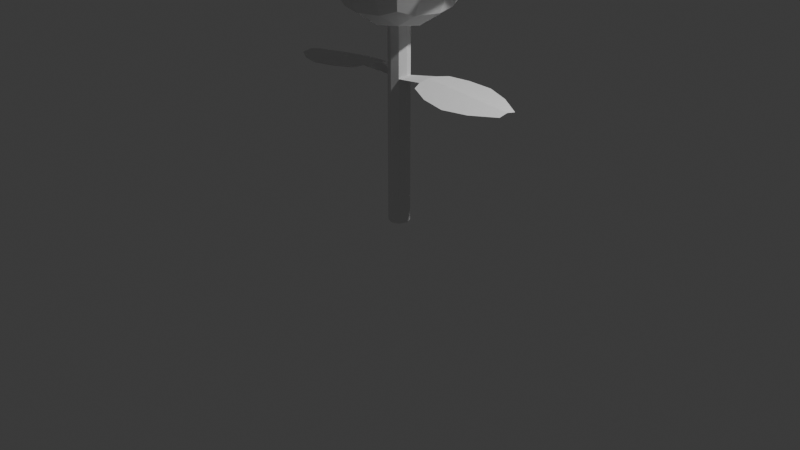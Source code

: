 # Source: 05_tulip.blend  (saved by Blender 4.4.32; exported with 4.5.12 LTS)
import bpy
from mathutils import Matrix  # noqa: F401  (used for matrix-valued properties, if any)

bpy.ops.wm.read_factory_settings(use_empty=True)
scene = bpy.context.scene
scene.name = 'Scene'

# ---- collections
col_collection = bpy.data.collections.new('Collection'); scene.collection.children.link(col_collection)

# ---- materials (node trees are filled in below, after node groups)
mat_material = bpy.data.materials.new('Material')
mat_material.alpha_threshold = 0.0
mat_material.roughness = 0.5
mat_material.line_color = (0.0, 0.0, 0.0, 1.0)

# ---- material node trees
mat_material.use_nodes = True; mat_material.node_tree.nodes.clear()
_N = mat_material.node_tree.nodes; _L = mat_material.node_tree.links
n0 = _N.new('ShaderNodeOutputMaterial'); n0.name = 'Material Output'; n0.location = (300, 300)
n1 = _N.new('ShaderNodeBsdfPrincipled'); n1.name = 'Principled BSDF'; n1.location = (10, 300)
n1.inputs[3].default_value = 1.45
_L.new(n1.outputs[0], n0.inputs[0])
n0.is_active_output = True

# ---- world
world_world = bpy.data.worlds.new('World'); scene.world = world_world
world_world.use_nodes = True; world_world.node_tree.nodes.clear()
_N = world_world.node_tree.nodes; _L = world_world.node_tree.links
n0 = _N.new('ShaderNodeOutputWorld'); n0.name = 'World Output'; n0.location = (300, 300)
n1 = _N.new('ShaderNodeBackground'); n1.name = 'Background'; n1.location = (10, 300)
n1.inputs[0].default_value = (0.05088, 0.05088, 0.05088, 1.0)
_L.new(n1.outputs[0], n0.inputs[0])
n0.is_active_output = True
world_world.color = (0.05088, 0.05088, 0.05088)
world_world.sun_shadow_jitter_overblur = 0.0

# ---- cameras
cam_camera = bpy.data.cameras.new('Camera')
cam_camera.clip_end = 100.0
cam_camera.ortho_scale = 7.314

# ---- lights
light_light = bpy.data.lights.new('Light', 'POINT')
light_light.energy = 1000.0
light_light.shadow_soft_size = 0.1

# ---- meshes
me_cube = bpy.data.meshes.new('Cube')
me_cube.from_pydata([(0.5246, 0.5246, 3.291), (0.4012, 0.4012, 2.296), (0.5246, -0.5246, 3.291), (0.4012, -0.4012, 2.296), (-0.5246, 0.5246, 3.291), (-0.4012, 0.4012, 2.296), (-0.5246, -0.5246, 3.291), (-0.4012, -0.4012, 2.296), (-0.5257, -5.68e-09, 2.23), (8.42e-11, 0.5257, 2.23), (0.5381, 0.5381, 2.814), (-0.5381, -0.5381, 2.814), (0.5381, -0.5381, 2.814), (-0.5381, 0.5381, 2.814), (6.898e-09, -0.7235, 3.513), (0.7235, -6.1e-09, 3.513), (-1.008e-08, -0.5257, 2.23), (-0.7235, 1.523e-08, 3.513), (-3.378e-09, 0.7235, 3.513), (0.5257, -2.215e-09, 2.23), (1.692e-08, 0.7473, 2.821), (0.7473, -3.309e-09, 2.821), (-9.38e-09, -6.633e-09, 2.018), (-0.7473, 8.074e-09, 2.821), (-5.856e-09, -0.7473, 2.821), (1.345e-10, -3.453e-09, 2.556), (-0.4639, -0.2379, 2.238), (-0.2379, 0.4639, 2.238), (0.4817, 0.4817, 2.526), (-0.5493, -0.5493, 3.078), (0.4817, -0.4817, 2.526), (-0.4817, 0.4817, 2.526), (-0.3289, -0.6298, 3.421), (0.6298, -0.3289, 3.421), (0.2379, -0.4639, 2.238), (-0.6298, 0.3289, 3.421), (0.3289, 0.6298, 3.421), (0.4639, 0.2379, 2.238), (-0.4639, 0.2379, 2.238), (0.2379, 0.4639, 2.238), (0.5493, 0.5493, 3.078), (-0.4817, -0.4817, 2.526), (0.5493, -0.5493, 3.078), (-0.5493, 0.5493, 3.078), (0.3289, -0.6298, 3.421), (0.6298, 0.3289, 3.421), (-0.2379, -0.4639, 2.238), (-0.6298, -0.3289, 3.421), (-0.3289, 0.6298, 3.421), (0.4639, -0.2379, 2.238), (0.3141, 0.6564, 2.817), (-0.3141, 0.6564, 2.817), (-5.152e-09, 0.6651, 2.499), (3.44e-08, 0.7584, 3.142), (0.6564, -0.3141, 2.817), (0.6564, 0.3141, 2.817), (0.6651, -2.497e-09, 2.499), (0.7584, -2.088e-08, 3.142), (-9.588e-09, -0.2746, 2.065), (-6.42e-09, 0.2746, 2.065), (-0.2746, -6.981e-09, 2.065), (0.2746, 2.893e-09, 2.065), (-0.6564, 0.3141, 2.817), (-0.6564, -0.3141, 2.817), (-0.6651, -2.608e-09, 2.499), (-0.7584, 2.51e-08, 3.142), (-0.3141, -0.6564, 2.817), (0.3141, -0.6564, 2.817), (-2.148e-11, -0.6651, 2.499), (-1.721e-08, -0.7584, 3.142), (-1.637e-09, -0.3581, 2.682), (1.101e-09, 0.3581, 2.682), (0.3581, 3.633e-09, 2.682), (-0.3581, 4.116e-09, 2.682), (-0.336, 0.336, 2.928), (0.336, 0.336, 2.928), (0.336, -0.336, 2.928), (0.3181, -0.6645, 3.109), (0.2805, -0.5866, 2.507), (-0.2805, -0.5866, 2.507), (-0.6645, -0.3181, 3.109), (-0.5866, -0.2805, 2.507), (-0.5866, 0.2805, 2.507), (0.2479, 0.2479, 2.102), (-0.2479, 0.2479, 2.102), (-0.2479, -0.2479, 2.102), (0.6645, 0.3181, 3.109), (0.5866, 0.2805, 2.507), (0.5866, -0.2805, 2.507), (-0.3181, 0.6645, 3.109), (-0.2805, 0.5866, 2.507), (0.2805, 0.5866, 2.507), (0.3181, 0.6645, 3.109), (0.6645, -0.3181, 3.109), (0.2479, -0.2479, 2.102), (-0.6645, 0.3181, 3.109), (-0.3181, -0.6645, 3.109), (-0.336, -0.336, 2.928)], [], [(97, 47, 6, 32), (96, 32, 6, 29), (95, 35, 4, 43), (94, 49, 3, 34), (93, 33, 2, 42), (92, 36, 0, 40), (91, 50, 10, 28), (90, 51, 20, 52), (89, 48, 18, 53), (88, 54, 12, 30), (87, 55, 21, 56), (86, 45, 15, 57), (85, 58, 16, 46), (84, 59, 22, 60), (83, 37, 19, 61), (82, 62, 13, 31), (81, 63, 23, 64), (80, 47, 17, 65), (79, 66, 11, 41), (78, 67, 24, 68), (77, 44, 14, 69), (76, 70, 14, 44), (75, 71, 25, 72), (74, 35, 17, 73), (71, 74, 73, 25), (18, 48, 74, 71), (48, 4, 35, 74), (45, 75, 72, 15), (0, 36, 75, 45), (36, 18, 71, 75), (33, 76, 44, 2), (15, 72, 76, 33), (72, 25, 70, 76), (67, 77, 69, 24), (12, 42, 77, 67), (42, 2, 44, 77), (34, 78, 68, 16), (3, 30, 78, 34), (30, 12, 67, 78), (46, 79, 41, 7), (16, 68, 79, 46), (68, 24, 66, 79), (63, 80, 65, 23), (11, 29, 80, 63), (29, 6, 47, 80), (26, 81, 64, 8), (7, 41, 81, 26), (41, 11, 63, 81), (38, 82, 31, 5), (8, 64, 82, 38), (64, 23, 62, 82), (59, 83, 61, 22), (9, 39, 83, 59), (39, 1, 37, 83), (38, 84, 60, 8), (5, 27, 84, 38), (27, 9, 59, 84), (26, 85, 46, 7), (8, 60, 85, 26), (60, 22, 58, 85), (55, 86, 57, 21), (10, 40, 86, 55), (40, 0, 45, 86), (37, 87, 56, 19), (1, 28, 87, 37), (28, 10, 55, 87), (49, 88, 30, 3), (19, 56, 88, 49), (56, 21, 54, 88), (51, 89, 53, 20), (13, 43, 89, 51), (43, 4, 48, 89), (27, 90, 52, 9), (5, 31, 90, 27), (31, 13, 51, 90), (39, 91, 28, 1), (9, 52, 91, 39), (52, 20, 50, 91), (50, 92, 40, 10), (20, 53, 92, 50), (53, 18, 36, 92), (54, 93, 42, 12), (21, 57, 93, 54), (57, 15, 33, 93), (58, 94, 34, 16), (22, 61, 94, 58), (61, 19, 49, 94), (62, 95, 43, 13), (23, 65, 95, 62), (65, 17, 35, 95), (66, 96, 29, 11), (24, 69, 96, 66), (69, 14, 32, 96), (70, 97, 32, 14), (25, 73, 97, 70), (73, 17, 47, 97)])
_uv = me_cube.uv_layers.new(name='UVMap')
_uv.uv.foreach_set('vector', [0.8125, 0.6875, 0.875, 0.6875, 0.875, 0.75, 0.8125, 0.75, 0.5625, 0.9375, 0.625, 0.9375, 0.625, 1.0, 0.5625, 1.0, 0.5625, 0.1875, 0.625, 0.1875, 0.625, 0.25, 0.5625, 0.25, 0.3125, 0.6875, 0.375, 0.6875, 0.375, 0.75, 0.3125, 0.75, 0.5625, 0.6875, 0.625, 0.6875, 0.625, 0.75, 0.5625, 0.75, 0.5625, 0.4375, 0.625, 0.4375, 0.625, 0.5, 0.5625, 0.5, 0.4375, 0.4375, 0.5, 0.4375, 0.5, 0.5, 0.4375, 0.5, 0.4375, 0.3125, 0.5, 0.3125, 0.5, 0.375, 0.4375, 0.375, 0.5625, 0.3125, 0.625, 0.3125, 0.625, 0.375, 0.5625, 0.375, 0.4375, 0.6875, 0.5, 0.6875, 0.5, 0.75, 0.4375, 0.75, 0.4375, 0.5625, 0.5, 0.5625, 0.5, 0.625, 0.4375, 0.625, 0.5625, 0.5625, 0.625, 0.5625, 0.625, 0.625, 0.5625, 0.625, 0.1875, 0.6875, 0.25, 0.6875, 0.25, 0.75, 0.1875, 0.75, 0.1875, 0.5625, 0.25, 0.5625, 0.25, 0.625, 0.1875, 0.625, 0.3125, 0.5625, 0.375, 0.5625, 0.375, 0.625, 0.3125, 0.625, 0.4375, 0.1875, 0.5, 0.1875, 0.5, 0.25, 0.4375, 0.25, 0.4375, 0.0625, 0.5, 0.0625, 0.5, 0.125, 0.4375, 0.125, 0.5625, 0.0625, 0.625, 0.0625, 0.625, 0.125, 0.5625, 0.125, 0.4375, 0.9375, 0.5, 0.9375, 0.5, 1.0, 0.4375, 1.0, 0.4375, 0.8125, 0.5, 0.8125, 0.5, 0.875, 0.4375, 0.875, 0.5625, 0.8125, 0.625, 0.8125, 0.625, 0.875, 0.5625, 0.875, 0.6875, 0.6875, 0.75, 0.6875, 0.75, 0.75, 0.6875, 0.75, 0.6875, 0.5625, 0.75, 0.5625, 0.75, 0.625, 0.6875, 0.625, 0.8125, 0.5625, 0.875, 0.5625, 0.875, 0.625, 0.8125, 0.625, 0.75, 0.5625, 0.8125, 0.5625, 0.8125, 0.625, 0.75, 0.625, 0.75, 0.5, 0.8125, 0.5, 0.8125, 0.5625, 0.75, 0.5625, 0.8125, 0.5, 0.875, 0.5, 0.875, 0.5625, 0.8125, 0.5625, 0.625, 0.5625, 0.6875, 0.5625, 0.6875, 0.625, 0.625, 0.625, 0.625, 0.5, 0.6875, 0.5, 0.6875, 0.5625, 0.625, 0.5625, 0.6875, 0.5, 0.75, 0.5, 0.75, 0.5625, 0.6875, 0.5625, 0.625, 0.6875, 0.6875, 0.6875, 0.6875, 0.75, 0.625, 0.75, 0.625, 0.625, 0.6875, 0.625, 0.6875, 0.6875, 0.625, 0.6875, 0.6875, 0.625, 0.75, 0.625, 0.75, 0.6875, 0.6875, 0.6875, 0.5, 0.8125, 0.5625, 0.8125, 0.5625, 0.875, 0.5, 0.875, 0.5, 0.75, 0.5625, 0.75, 0.5625, 0.8125, 0.5, 0.8125, 0.5625, 0.75, 0.625, 0.75, 0.625, 0.8125, 0.5625, 0.8125, 0.375, 0.8125, 0.4375, 0.8125, 0.4375, 0.875, 0.375, 0.875, 0.375, 0.75, 0.4375, 0.75, 0.4375, 0.8125, 0.375, 0.8125, 0.4375, 0.75, 0.5, 0.75, 0.5, 0.8125, 0.4375, 0.8125, 0.375, 0.9375, 0.4375, 0.9375, 0.4375, 1.0, 0.375, 1.0, 0.375, 0.875, 0.4375, 0.875, 0.4375, 0.9375, 0.375, 0.9375, 0.4375, 0.875, 0.5, 0.875, 0.5, 0.9375, 0.4375, 0.9375, 0.5, 0.0625, 0.5625, 0.0625, 0.5625, 0.125, 0.5, 0.125, 0.5, 0.0, 0.5625, 0.0, 0.5625, 0.0625, 0.5, 0.0625, 0.5625, 0.0, 0.625, 0.0, 0.625, 0.0625, 0.5625, 0.0625, 0.375, 0.0625, 0.4375, 0.0625, 0.4375, 0.125, 0.375, 0.125, 0.375, 0.0, 0.4375, 0.0, 0.4375, 0.0625, 0.375, 0.0625, 0.4375, 0.0, 0.5, 0.0, 0.5, 0.0625, 0.4375, 0.0625, 0.375, 0.1875, 0.4375, 0.1875, 0.4375, 0.25, 0.375, 0.25, 0.375, 0.125, 0.4375, 0.125, 0.4375, 0.1875, 0.375, 0.1875, 0.4375, 0.125, 0.5, 0.125, 0.5, 0.1875, 0.4375, 0.1875, 0.25, 0.5625, 0.3125, 0.5625, 0.3125, 0.625, 0.25, 0.625, 0.25, 0.5, 0.3125, 0.5, 0.3125, 0.5625, 0.25, 0.5625, 0.3125, 0.5, 0.375, 0.5, 0.375, 0.5625, 0.3125, 0.5625, 0.125, 0.5625, 0.1875, 0.5625, 0.1875, 0.625, 0.125, 0.625, 0.125, 0.5, 0.1875, 0.5, 0.1875, 0.5625, 0.125, 0.5625, 0.1875, 0.5, 0.25, 0.5, 0.25, 0.5625, 0.1875, 0.5625, 0.125, 0.6875, 0.1875, 0.6875, 0.1875, 0.75, 0.125, 0.75, 0.125, 0.625, 0.1875, 0.625, 0.1875, 0.6875, 0.125, 0.6875, 0.1875, 0.625, 0.25, 0.625, 0.25, 0.6875, 0.1875, 0.6875, 0.5, 0.5625, 0.5625, 0.5625, 0.5625, 0.625, 0.5, 0.625, 0.5, 0.5, 0.5625, 0.5, 0.5625, 0.5625, 0.5, 0.5625, 0.5625, 0.5, 0.625, 0.5, 0.625, 0.5625, 0.5625, 0.5625, 0.375, 0.5625, 0.4375, 0.5625, 0.4375, 0.625, 0.375, 0.625, 0.375, 0.5, 0.4375, 0.5, 0.4375, 0.5625, 0.375, 0.5625, 0.4375, 0.5, 0.5, 0.5, 0.5, 0.5625, 0.4375, 0.5625, 0.375, 0.6875, 0.4375, 0.6875, 0.4375, 0.75, 0.375, 0.75, 0.375, 0.625, 0.4375, 0.625, 0.4375, 0.6875, 0.375, 0.6875, 0.4375, 0.625, 0.5, 0.625, 0.5, 0.6875, 0.4375, 0.6875, 0.5, 0.3125, 0.5625, 0.3125, 0.5625, 0.375, 0.5, 0.375, 0.5, 0.25, 0.5625, 0.25, 0.5625, 0.3125, 0.5, 0.3125, 0.5625, 0.25, 0.625, 0.25, 0.625, 0.3125, 0.5625, 0.3125, 0.375, 0.3125, 0.4375, 0.3125, 0.4375, 0.375, 0.375, 0.375, 0.375, 0.25, 0.4375, 0.25, 0.4375, 0.3125, 0.375, 0.3125, 0.4375, 0.25, 0.5, 0.25, 0.5, 0.3125, 0.4375, 0.3125, 0.375, 0.4375, 0.4375, 0.4375, 0.4375, 0.5, 0.375, 0.5, 0.375, 0.375, 0.4375, 0.375, 0.4375, 0.4375, 0.375, 0.4375, 0.4375, 0.375, 0.5, 0.375, 0.5, 0.4375, 0.4375, 0.4375, 0.5, 0.4375, 0.5625, 0.4375, 0.5625, 0.5, 0.5, 0.5, 0.5, 0.375, 0.5625, 0.375, 0.5625, 0.4375, 0.5, 0.4375, 0.5625, 0.375, 0.625, 0.375, 0.625, 0.4375, 0.5625, 0.4375, 0.5, 0.6875, 0.5625, 0.6875, 0.5625, 0.75, 0.5, 0.75, 0.5, 0.625, 0.5625, 0.625, 0.5625, 0.6875, 0.5, 0.6875, 0.5625, 0.625, 0.625, 0.625, 0.625, 0.6875, 0.5625, 0.6875, 0.25, 0.6875, 0.3125, 0.6875, 0.3125, 0.75, 0.25, 0.75, 0.25, 0.625, 0.3125, 0.625, 0.3125, 0.6875, 0.25, 0.6875, 0.3125, 0.625, 0.375, 0.625, 0.375, 0.6875, 0.3125, 0.6875, 0.5, 0.1875, 0.5625, 0.1875, 0.5625, 0.25, 0.5, 0.25, 0.5, 0.125, 0.5625, 0.125, 0.5625, 0.1875, 0.5, 0.1875, 0.5625, 0.125, 0.625, 0.125, 0.625, 0.1875, 0.5625, 0.1875, 0.5, 0.9375, 0.5625, 0.9375, 0.5625, 1.0, 0.5, 1.0, 0.5, 0.875, 0.5625, 0.875, 0.5625, 0.9375, 0.5, 0.9375, 0.5625, 0.875, 0.625, 0.875, 0.625, 0.9375, 0.5625, 0.9375, 0.75, 0.6875, 0.8125, 0.6875, 0.8125, 0.75, 0.75, 0.75, 0.75, 0.625, 0.8125, 0.625, 0.8125, 0.6875, 0.75, 0.6875, 0.8125, 0.625, 0.875, 0.625, 0.875, 0.6875, 0.8125, 0.6875])
_ca = me_cube.color_attributes.new('Attribute', 'BYTE_COLOR', 'CORNER')
_ca.data.foreach_set('color', [0.7454, 0.314, 0.01681, 1.0, 0.8632, 0.3968, 0.03071, 1.0, 0.8469, 0.3968, 0.02956, 1.0, 0.8714, 0.3968, 0.0319, 1.0, 0.8632, 0.3968, 0.03071, 1.0, 0.8714, 0.3968, 0.0319, 1.0, 0.8469, 0.3968, 0.02956, 1.0, 0.8308, 0.3813, 0.02315, 1.0, 0.8469, 0.3968, 0.02843, 1.0, 0.8632, 0.3968, 0.03071, 1.0, 0.8714, 0.3968, 0.0319, 1.0, 0.8714, 0.3968, 0.0319, 1.0, 0.7529, 0.09084, 0.009134, 1.0, 0.7991, 0.1248, 0.016, 1.0, 0.8228, 0.1413, 0.01938, 1.0, 0.7991, 0.1301, 0.01681, 1.0, 0.8469, 0.3916, 0.02956, 1.0, 0.8308, 0.3916, 0.02732, 1.0, 0.8308, 0.3916, 0.02732, 1.0, 0.8632, 0.3968, 0.03071, 1.0, 0.8308, 0.3916, 0.02732, 1.0, 0.8632, 0.3968, 0.03071, 1.0, 0.8308, 0.3916, 0.02732, 1.0, 0.8308, 0.3916, 0.02732, 1.0, 0.6308, 0.1529, 0.009721, 1.0, 0.7011, 0.2664, 0.01161, 1.0, 0.7305, 0.2542, 0.01298, 1.0, 0.7835, 0.15, 0.01764, 1.0, 0.7913, 0.15, 0.0185, 1.0, 0.7379, 0.2502, 0.0137, 1.0, 0.7084, 0.2623, 0.01229, 1.0, 0.7011, 0.1529, 0.0137, 1.0, 0.8714, 0.3968, 0.0319, 1.0, 0.8714, 0.3968, 0.0319, 1.0, 0.855, 0.3968, 0.02956, 1.0, 0.8714, 0.3968, 0.0319, 1.0, 0.807, 0.1413, 0.0185, 1.0, 0.7157, 0.2747, 0.01161, 1.0, 0.7084, 0.2747, 0.01161, 1.0, 0.807, 0.15, 0.0185, 1.0, 0.8148, 0.15, 0.01938, 1.0, 0.7084, 0.2086, 0.01298, 1.0, 0.7157, 0.2542, 0.01298, 1.0, 0.8148, 0.15, 0.01938, 1.0, 0.7913, 0.3372, 0.02122, 1.0, 0.8308, 0.3916, 0.02732, 1.0, 0.8308, 0.3916, 0.02732, 1.0, 0.8469, 0.3763, 0.02956, 1.0, 0.7454, 0.0865, 0.008568, 1.0, 0.7454, 0.0865, 0.008568, 1.0, 0.7605, 0.09759, 0.01096, 1.0, 0.7454, 0.0865, 0.008568, 1.0, 0.7454, 0.0865, 0.008568, 1.0, 0.7454, 0.0865, 0.008568, 1.0, 0.7454, 0.0865, 0.008568, 1.0, 0.7454, 0.0865, 0.008568, 1.0, 0.7454, 0.0865, 0.008568, 1.0, 0.7758, 0.1046, 0.01229, 1.0, 0.7835, 0.1144, 0.0137, 1.0, 0.7454, 0.0865, 0.008568, 1.0, 0.7991, 0.1529, 0.0185, 1.0, 0.7991, 0.2747, 0.02122, 1.0, 0.7157, 0.2874, 0.01229, 1.0, 0.6654, 0.1529, 0.01161, 1.0, 0.8228, 0.1529, 0.01938, 1.0, 0.7991, 0.3564, 0.02217, 1.0, 0.8228, 0.314, 0.02416, 1.0, 0.8148, 0.1559, 0.01938, 1.0, 0.8388, 0.3916, 0.02843, 1.0, 0.8632, 0.3968, 0.03071, 1.0, 0.855, 0.3968, 0.03071, 1.0, 0.8308, 0.3916, 0.02732, 1.0, 0.8308, 0.15, 0.02029, 1.0, 0.7231, 0.2874, 0.01229, 1.0, 0.8228, 0.3467, 0.01938, 1.0, 0.8308, 0.15, 0.02029, 1.0, 0.8228, 0.15, 0.02029, 1.0, 0.7157, 0.2705, 0.01229, 1.0, 0.7084, 0.2789, 0.01161, 1.0, 0.807, 0.1329, 0.01681, 1.0, 0.8388, 0.3916, 0.02843, 1.0, 0.8308, 0.3916, 0.02732, 1.0, 0.8714, 0.3968, 0.0319, 1.0, 0.8308, 0.3916, 0.02732, 1.0, 0.7084, 0.2789, 0.01161, 1.0, 0.6376, 0.147, 0.01033, 1.0, 0.8714, 0.3968, 0.0319, 1.0, 0.8308, 0.3916, 0.02732, 1.0, 0.7084, 0.2789, 0.01161, 1.0, 0.6038, 0.1529, 0.008568, 1.0, 0.7305, 0.08228, 0.009721, 1.0, 0.6376, 0.1529, 0.01033, 1.0, 0.7305, 0.3005, 0.01444, 1.0, 0.8632, 0.3968, 0.03071, 1.0, 0.855, 0.3968, 0.03071, 1.0, 0.6654, 0.2051, 0.01521, 1.0, 0.6038, 0.1529, 0.008568, 1.0, 0.7305, 0.3005, 0.01444, 1.0, 0.6654, 0.2051, 0.01521, 1.0, 0.7305, 0.08228, 0.009721, 1.0, 0.855, 0.3968, 0.02956, 1.0, 0.8714, 0.3968, 0.0319, 1.0, 0.7305, 0.3005, 0.01444, 1.0, 0.6038, 0.1529, 0.008568, 1.0, 0.8714, 0.3968, 0.0319, 1.0, 0.8714, 0.3968, 0.0319, 1.0, 0.8632, 0.3968, 0.03071, 1.0, 0.7305, 0.3005, 0.01444, 1.0, 0.8308, 0.3916, 0.02732, 1.0, 0.7084, 0.2789, 0.01161, 1.0, 0.6376, 0.1529, 0.01033, 1.0, 0.8308, 0.3916, 0.02732, 1.0, 0.8308, 0.3916, 0.02732, 1.0, 0.8632, 0.3968, 0.03071, 1.0, 0.7084, 0.2789, 0.01161, 1.0, 0.8308, 0.3916, 0.02732, 1.0, 0.8632, 0.3968, 0.03071, 1.0, 0.855, 0.3968, 0.02956, 1.0, 0.6038, 0.1529, 0.008568, 1.0, 0.7084, 0.2789, 0.01161, 1.0, 0.8308, 0.3916, 0.02732, 1.0, 0.7084, 0.2789, 0.01161, 1.0, 0.8308, 0.3916, 0.02732, 1.0, 0.8308, 0.3916, 0.02732, 1.0, 0.8308, 0.3916, 0.02732, 1.0, 0.6376, 0.1529, 0.01033, 1.0, 0.7084, 0.2789, 0.01161, 1.0, 0.8308, 0.3916, 0.02732, 1.0, 0.6376, 0.1529, 0.01033, 1.0, 0.7305, 0.08228, 0.009721, 1.0, 0.6376, 0.147, 0.01033, 1.0, 0.7084, 0.2789, 0.01161, 1.0, 0.7157, 0.2705, 0.01229, 1.0, 0.8388, 0.3916, 0.02843, 1.0, 0.8308, 0.3916, 0.02732, 1.0, 0.7084, 0.2789, 0.01161, 1.0, 0.7084, 0.2747, 0.01161, 1.0, 0.8632, 0.3968, 0.03071, 1.0, 0.8388, 0.3916, 0.02843, 1.0, 0.7157, 0.2705, 0.01229, 1.0, 0.8632, 0.3968, 0.03071, 1.0, 0.8308, 0.3916, 0.02732, 1.0, 0.8308, 0.3916, 0.02732, 1.0, 0.8388, 0.3916, 0.02843, 1.0, 0.7991, 0.1301, 0.01681, 1.0, 0.8228, 0.15, 0.02029, 1.0, 0.807, 0.1329, 0.01681, 1.0, 0.7605, 0.09759, 0.01096, 1.0, 0.8228, 0.1413, 0.01938, 1.0, 0.807, 0.15, 0.0185, 1.0, 0.8228, 0.15, 0.02029, 1.0, 0.7991, 0.1301, 0.01681, 1.0, 0.807, 0.15, 0.0185, 1.0, 0.7084, 0.2747, 0.01161, 1.0, 0.7157, 0.2705, 0.01229, 1.0, 0.8228, 0.15, 0.02029, 1.0, 0.7454, 0.0865, 0.008568, 1.0, 0.8308, 0.15, 0.02029, 1.0, 0.8308, 0.15, 0.02029, 1.0, 0.7454, 0.0865, 0.008568, 1.0, 0.7605, 0.09759, 0.01096, 1.0, 0.807, 0.1329, 0.01681, 1.0, 0.8308, 0.15, 0.02029, 1.0, 0.7454, 0.0865, 0.008568, 1.0, 0.807, 0.1329, 0.01681, 1.0, 0.7084, 0.2789, 0.01161, 1.0, 0.7231, 0.2874, 0.01229, 1.0, 0.8308, 0.15, 0.02029, 1.0, 0.7991, 0.3564, 0.02217, 1.0, 0.8388, 0.3916, 0.02843, 1.0, 0.8308, 0.3916, 0.02732, 1.0, 0.8228, 0.314, 0.02416, 1.0, 0.8228, 0.3467, 0.01938, 1.0, 0.8308, 0.3813, 0.02315, 1.0, 0.8388, 0.3916, 0.02843, 1.0, 0.7991, 0.3564, 0.02217, 1.0, 0.8308, 0.3813, 0.02315, 1.0, 0.8469, 0.3968, 0.02956, 1.0, 0.8632, 0.3968, 0.03071, 1.0, 0.8388, 0.3916, 0.02843, 1.0, 0.7454, 0.0865, 0.008568, 1.0, 0.8228, 0.1529, 0.01938, 1.0, 0.8148, 0.1559, 0.01938, 1.0, 0.7454, 0.0865, 0.008568, 1.0, 0.7454, 0.0865, 0.008568, 1.0, 0.8308, 0.15, 0.02029, 1.0, 0.8228, 0.1529, 0.01938, 1.0, 0.7454, 0.0865, 0.008568, 1.0, 0.8308, 0.15, 0.02029, 1.0, 0.8228, 0.3467, 0.01938, 1.0, 0.7991, 0.3564, 0.02217, 1.0, 0.8228, 0.1529, 0.01938, 1.0, 0.7454, 0.0865, 0.008568, 1.0, 0.7991, 0.1529, 0.0185, 1.0, 0.6654, 0.1529, 0.01161, 1.0, 0.7454, 0.0865, 0.008568, 1.0, 0.7454, 0.0865, 0.008568, 1.0, 0.8148, 0.1559, 0.01938, 1.0, 0.7991, 0.1529, 0.0185, 1.0, 0.7454, 0.0865, 0.008568, 1.0, 0.8148, 0.1559, 0.01938, 1.0, 0.8228, 0.314, 0.02416, 1.0, 0.7991, 0.2747, 0.02122, 1.0, 0.7991, 0.1529, 0.0185, 1.0, 0.7454, 0.0865, 0.008568, 1.0, 0.7454, 0.0865, 0.008568, 1.0, 0.7454, 0.0865, 0.008568, 1.0, 0.7454, 0.0865, 0.008568, 1.0, 0.7454, 0.0865, 0.008568, 1.0, 0.7454, 0.0865, 0.008568, 1.0, 0.7454, 0.0865, 0.008568, 1.0, 0.7454, 0.0865, 0.008568, 1.0, 0.7454, 0.0865, 0.008568, 1.0, 0.7758, 0.1095, 0.01298, 1.0, 0.7758, 0.1046, 0.01229, 1.0, 0.7454, 0.0865, 0.008568, 1.0, 0.7454, 0.0865, 0.008568, 1.0, 0.7454, 0.0865, 0.008568, 1.0, 0.7454, 0.0865, 0.008568, 1.0, 0.7454, 0.0865, 0.008568, 1.0, 0.7454, 0.0865, 0.008568, 1.0, 0.7454, 0.08866, 0.008568, 1.0, 0.7454, 0.0865, 0.008568, 1.0, 0.7454, 0.0865, 0.008568, 1.0, 0.7454, 0.08866, 0.008568, 1.0, 0.7454, 0.0865, 0.008568, 1.0, 0.7454, 0.0865, 0.008568, 1.0, 0.7454, 0.0865, 0.008568, 1.0, 0.7454, 0.0865, 0.008568, 1.0, 0.7454, 0.0865, 0.008568, 1.0, 0.7454, 0.0865, 0.008568, 1.0, 0.7454, 0.0865, 0.008568, 1.0, 0.7454, 0.0865, 0.008568, 1.0, 0.7454, 0.0865, 0.008568, 1.0, 0.7454, 0.0865, 0.008568, 1.0, 0.7454, 0.0865, 0.008568, 1.0, 0.7454, 0.0865, 0.008568, 1.0, 0.7454, 0.0865, 0.008568, 1.0, 0.7454, 0.0865, 0.008568, 1.0, 0.7454, 0.0865, 0.008568, 1.0, 0.7084, 0.2086, 0.01298, 1.0, 0.7913, 0.3372, 0.02122, 1.0, 0.8469, 0.3763, 0.02956, 1.0, 0.7157, 0.2542, 0.01298, 1.0, 0.7305, 0.2542, 0.01298, 1.0, 0.8308, 0.3916, 0.02732, 1.0, 0.7913, 0.3372, 0.02122, 1.0, 0.7084, 0.2086, 0.01298, 1.0, 0.8308, 0.3916, 0.02732, 1.0, 0.8308, 0.3916, 0.02732, 1.0, 0.8308, 0.3916, 0.02732, 1.0, 0.7913, 0.3372, 0.02122, 1.0, 0.7758, 0.1046, 0.01229, 1.0, 0.8148, 0.15, 0.01938, 1.0, 0.8148, 0.15, 0.01938, 1.0, 0.7835, 0.1144, 0.0137, 1.0, 0.7758, 0.1095, 0.01298, 1.0, 0.7835, 0.15, 0.01764, 1.0, 0.8148, 0.15, 0.01938, 1.0, 0.7758, 0.1046, 0.01229, 1.0, 0.7835, 0.15, 0.01764, 1.0, 0.7305, 0.2542, 0.01298, 1.0, 0.7084, 0.2086, 0.01298, 1.0, 0.8148, 0.15, 0.01938, 1.0, 0.7991, 0.1248, 0.016, 1.0, 0.807, 0.1413, 0.0185, 1.0, 0.807, 0.15, 0.0185, 1.0, 0.8228, 0.1413, 0.01938, 1.0, 0.7835, 0.1144, 0.0137, 1.0, 0.8148, 0.15, 0.01938, 1.0, 0.807, 0.1413, 0.0185, 1.0, 0.7991, 0.1248, 0.016, 1.0, 0.8148, 0.15, 0.01938, 1.0, 0.7157, 0.2542, 0.01298, 1.0, 0.7157, 0.2747, 0.01161, 1.0, 0.807, 0.1413, 0.0185, 1.0, 0.7379, 0.2502, 0.0137, 1.0, 0.8714, 0.3968, 0.0319, 1.0, 0.8714, 0.3968, 0.0319, 1.0, 0.7084, 0.2623, 0.01229, 1.0, 0.7157, 0.2874, 0.01229, 1.0, 0.8714, 0.3968, 0.0319, 1.0, 0.8714, 0.3968, 0.0319, 1.0, 0.7379, 0.2502, 0.0137, 1.0, 0.8714, 0.3968, 0.0319, 1.0, 0.8714, 0.3968, 0.0319, 1.0, 0.8714, 0.3968, 0.0319, 1.0, 0.8714, 0.3968, 0.0319, 1.0, 0.7454, 0.08866, 0.008568, 1.0, 0.7913, 0.15, 0.0185, 1.0, 0.7011, 0.1529, 0.0137, 1.0, 0.7454, 0.0865, 0.008568, 1.0, 0.7454, 0.0865, 0.008568, 1.0, 0.6654, 0.1529, 0.01161, 1.0, 0.7913, 0.15, 0.0185, 1.0, 0.7454, 0.08866, 0.008568, 1.0, 0.6654, 0.1529, 0.01161, 1.0, 0.7157, 0.2874, 0.01229, 1.0, 0.7379, 0.2502, 0.0137, 1.0, 0.7913, 0.15, 0.0185, 1.0, 0.7454, 0.0865, 0.008568, 1.0, 0.6308, 0.1529, 0.009721, 1.0, 0.7835, 0.15, 0.01764, 1.0, 0.7758, 0.1095, 0.01298, 1.0, 0.7454, 0.0865, 0.008568, 1.0, 0.7011, 0.1529, 0.0137, 1.0, 0.6308, 0.1529, 0.009721, 1.0, 0.7454, 0.0865, 0.008568, 1.0, 0.7011, 0.1529, 0.0137, 1.0, 0.7084, 0.2623, 0.01229, 1.0, 0.7011, 0.2664, 0.01161, 1.0, 0.6308, 0.1529, 0.009721, 1.0, 0.7011, 0.2664, 0.01161, 1.0, 0.8308, 0.3916, 0.02732, 1.0, 0.8308, 0.3916, 0.02732, 1.0, 0.7305, 0.2542, 0.01298, 1.0, 0.7084, 0.2623, 0.01229, 1.0, 0.8714, 0.3968, 0.0319, 1.0, 0.8308, 0.3916, 0.02732, 1.0, 0.7011, 0.2664, 0.01161, 1.0, 0.8714, 0.3968, 0.0319, 1.0, 0.855, 0.3968, 0.02956, 1.0, 0.8632, 0.3968, 0.03071, 1.0, 0.8308, 0.3916, 0.02732, 1.0, 0.7157, 0.2747, 0.01161, 1.0, 0.8469, 0.3916, 0.02956, 1.0, 0.8632, 0.3968, 0.03071, 1.0, 0.7084, 0.2747, 0.01161, 1.0, 0.7157, 0.2542, 0.01298, 1.0, 0.8469, 0.3763, 0.02956, 1.0, 0.8469, 0.3916, 0.02956, 1.0, 0.7157, 0.2747, 0.01161, 1.0, 0.8469, 0.3763, 0.02956, 1.0, 0.8308, 0.3916, 0.02732, 1.0, 0.8308, 0.3916, 0.02732, 1.0, 0.8469, 0.3916, 0.02956, 1.0, 0.7454, 0.0865, 0.008568, 1.0, 0.7529, 0.09084, 0.009134, 1.0, 0.7991, 0.1301, 0.01681, 1.0, 0.7605, 0.09759, 0.01096, 1.0, 0.7454, 0.0865, 0.008568, 1.0, 0.7454, 0.0865, 0.008568, 1.0, 0.7529, 0.09084, 0.009134, 1.0, 0.7454, 0.0865, 0.008568, 1.0, 0.7454, 0.0865, 0.008568, 1.0, 0.7835, 0.1144, 0.0137, 1.0, 0.7991, 0.1248, 0.016, 1.0, 0.7529, 0.09084, 0.009134, 1.0, 0.7991, 0.2747, 0.02122, 1.0, 0.8469, 0.3968, 0.02843, 1.0, 0.8714, 0.3968, 0.0319, 1.0, 0.7157, 0.2874, 0.01229, 1.0, 0.8228, 0.314, 0.02416, 1.0, 0.8308, 0.3916, 0.02732, 1.0, 0.8469, 0.3968, 0.02843, 1.0, 0.7991, 0.2747, 0.02122, 1.0, 0.8308, 0.3916, 0.02732, 1.0, 0.855, 0.3968, 0.03071, 1.0, 0.8632, 0.3968, 0.03071, 1.0, 0.8469, 0.3968, 0.02843, 1.0, 0.7231, 0.2874, 0.01229, 1.0, 0.8632, 0.3968, 0.03071, 1.0, 0.8308, 0.3813, 0.02315, 1.0, 0.8228, 0.3467, 0.01938, 1.0, 0.7084, 0.2789, 0.01161, 1.0, 0.8308, 0.3916, 0.02732, 1.0, 0.8632, 0.3968, 0.03071, 1.0, 0.7231, 0.2874, 0.01229, 1.0, 0.8308, 0.3916, 0.02732, 1.0, 0.8714, 0.3968, 0.0319, 1.0, 0.8714, 0.3968, 0.0319, 1.0, 0.8632, 0.3968, 0.03071, 1.0, 0.6376, 0.147, 0.01033, 1.0, 0.7454, 0.314, 0.01681, 1.0, 0.8714, 0.3968, 0.0319, 1.0, 0.8714, 0.3968, 0.0319, 1.0, 0.7305, 0.08228, 0.009721, 1.0, 0.6654, 0.2051, 0.01521, 1.0, 0.7454, 0.314, 0.01681, 1.0, 0.6376, 0.147, 0.01033, 1.0, 0.6654, 0.2051, 0.01521, 1.0, 0.855, 0.3968, 0.03071, 1.0, 0.8632, 0.3968, 0.03071, 1.0, 0.7454, 0.314, 0.01681, 1.0])
me_cube.materials.append(mat_material)
me_cube.use_mirror_vertex_groups = False
me_cube.update()
me_cube_001 = bpy.data.meshes.new('Cube.001')
me_cube_001.from_pydata([(-0.07737, -0.07737, 2.077), (-0.07737, -0.07737, -0.003371), (-0.07737, 0.07737, 2.077), (-0.07737, 0.07737, -0.003371), (0.07737, -0.07737, 2.077), (0.07737, -0.07737, -0.003371), (0.07737, 0.07737, 2.077), (0.07737, 0.07737, -0.003371), (-0.1086, 0.0, 2.077), (-0.07737, -0.07737, 1.037), (-0.1086, 0.0, -0.003371), (-0.07737, 0.07737, 1.037), (0.0, 0.1086, 2.077), (0.0, 0.1086, -0.003371), (0.07737, 0.07737, 1.037), (0.1086, 0.0, 2.077), (0.1086, 0.0, -0.003371), (0.07737, -0.07737, 1.037), (0.0, -0.1086, 2.077), (0.0, -0.1086, -0.003371), (0.0, 0.0, -0.003371), (0.0, 0.0, 2.077), (0.0, -0.1086, 1.037), (0.1086, 0.0, 1.037), (0.0, 0.1086, 1.037), (-0.1086, 0.0, 1.037), (-0.07737, 0.07737, 1.557), (0.07737, 0.07737, 1.557), (0.07737, -0.07737, 1.557), (-0.07737, -0.07737, 1.557), (0.0, -0.1086, 1.557), (0.1086, 0.0, 1.557), (0.0, 0.1086, 1.557), (-0.1086, 0.0, 1.557), (-0.07737, -0.07737, 0.5166), (-0.07737, 0.07737, 0.5166), (0.07737, 0.07737, 0.5166), (0.07737, -0.07737, 0.5166), (0.0, -0.1086, 0.5166), (0.1086, 0.0, 0.5166), (0.0, 0.1086, 0.5166), (-0.1086, 0.0, 0.5166), (-0.07737, -0.07737, 1.297), (-0.07737, 0.07737, 1.297), (0.07737, 0.07737, 1.297), (0.07737, -0.07737, 1.297), (0.0, -0.1086, 1.297), (0.1086, 0.0, 1.297), (0.0, 0.1086, 1.297), (-0.1086, 0.0, 1.297), (-0.07737, 0.07737, 1.817), (0.07737, 0.07737, 1.817), (0.07737, -0.07737, 1.817), (0.0, -0.1086, 1.817), (0.1086, 0.0, 1.817), (0.0, 0.1086, 1.817), (-0.1086, 0.0, 1.817), (-0.07737, -0.07737, 1.817), (-0.07737, 0.07737, 0.7767), (0.07737, 0.07737, 0.7767), (0.07737, -0.07737, 0.7767), (0.0, -0.1086, 0.7767), (0.1086, 0.0, 0.7767), (0.0, 0.1086, 0.7767), (-0.1086, 0.0, 0.7767), (-0.07737, -0.07737, 0.7767), (-0.07737, -0.07737, 0.2566), (-0.07737, 0.07737, 0.2566), (0.07737, 0.07737, 0.2566), (0.07737, -0.07737, 0.2566), (0.0, -0.1086, 0.2566), (0.1086, 0.0, 0.2566), (0.0, 0.1086, 0.2566), (-0.1086, 0.0, 0.2566)], [], [(73, 67, 3, 10), (72, 68, 7, 13), (71, 69, 5, 16), (70, 66, 1, 19), (21, 18, 4, 15), (20, 19, 1, 10), (16, 5, 19, 20), (7, 16, 20, 13), (13, 20, 10, 3), (8, 0, 18, 21), (2, 8, 21, 12), (12, 21, 15, 6), (46, 42, 9, 22), (45, 46, 22, 17), (69, 70, 19, 5), (47, 45, 17, 23), (44, 47, 23, 14), (68, 71, 16, 7), (48, 44, 14, 24), (43, 48, 24, 11), (67, 72, 13, 3), (49, 43, 11, 25), (42, 49, 25, 9), (66, 73, 10, 1), (57, 56, 33, 29), (56, 50, 26, 33), (50, 55, 32, 26), (55, 51, 27, 32), (51, 54, 31, 27), (54, 52, 28, 31), (52, 53, 30, 28), (53, 57, 29, 30), (65, 64, 41, 34), (58, 63, 40, 35), (59, 62, 39, 36), (60, 61, 38, 37), (61, 65, 34, 38), (62, 60, 37, 39), (63, 59, 36, 40), (64, 58, 35, 41), (29, 33, 49, 42), (33, 26, 43, 49), (26, 32, 48, 43), (32, 27, 44, 48), (27, 31, 47, 44), (31, 28, 45, 47), (28, 30, 46, 45), (30, 29, 42, 46), (18, 0, 57, 53), (4, 18, 53, 52), (15, 4, 52, 54), (6, 15, 54, 51), (12, 6, 51, 55), (2, 12, 55, 50), (8, 2, 50, 56), (0, 8, 56, 57), (25, 11, 58, 64), (24, 14, 59, 63), (23, 17, 60, 62), (22, 9, 65, 61), (17, 22, 61, 60), (14, 23, 62, 59), (11, 24, 63, 58), (9, 25, 64, 65), (34, 41, 73, 66), (35, 40, 72, 67), (36, 39, 71, 68), (37, 38, 70, 69), (38, 34, 66, 70), (39, 37, 69, 71), (40, 36, 68, 72), (41, 35, 67, 73)])
_uv = me_cube_001.uv_layers.new(name='UVMap')
_uv.uv.foreach_set('vector', [0.5938, 0.125, 0.5938, 0.25, 0.625, 0.25, 0.625, 0.125, 0.5938, 0.375, 0.5938, 0.5, 0.625, 0.5, 0.625, 0.375, 0.5938, 0.625, 0.5938, 0.75, 0.625, 0.75, 0.625, 0.625, 0.5938, 0.875, 0.5938, 1.0, 0.625, 1.0, 0.625, 0.875, 0.25, 0.625, 0.25, 0.75, 0.375, 0.75, 0.375, 0.625, 0.75, 0.625, 0.75, 0.75, 0.875, 0.75, 0.875, 0.625, 0.625, 0.625, 0.625, 0.75, 0.75, 0.75, 0.75, 0.625, 0.625, 0.5, 0.625, 0.625, 0.75, 0.625, 0.75, 0.5, 0.75, 0.5, 0.75, 0.625, 0.875, 0.625, 0.875, 0.5, 0.125, 0.625, 0.125, 0.75, 0.25, 0.75, 0.25, 0.625, 0.125, 0.5, 0.125, 0.625, 0.25, 0.625, 0.25, 0.5, 0.25, 0.5, 0.25, 0.625, 0.375, 0.625, 0.375, 0.5, 0.4688, 0.875, 0.4688, 1.0, 0.5, 1.0, 0.5, 0.875, 0.4688, 0.75, 0.4688, 0.875, 0.5, 0.875, 0.5, 0.75, 0.5938, 0.75, 0.5938, 0.875, 0.625, 0.875, 0.625, 0.75, 0.4688, 0.625, 0.4688, 0.75, 0.5, 0.75, 0.5, 0.625, 0.4688, 0.5, 0.4688, 0.625, 0.5, 0.625, 0.5, 0.5, 0.5938, 0.5, 0.5938, 0.625, 0.625, 0.625, 0.625, 0.5, 0.4688, 0.375, 0.4688, 0.5, 0.5, 0.5, 0.5, 0.375, 0.4688, 0.25, 0.4688, 0.375, 0.5, 0.375, 0.5, 0.25, 0.5938, 0.25, 0.5938, 0.375, 0.625, 0.375, 0.625, 0.25, 0.4688, 0.125, 0.4688, 0.25, 0.5, 0.25, 0.5, 0.125, 0.4688, 0.0, 0.4688, 0.125, 0.5, 0.125, 0.5, 0.0, 0.5938, 0.0, 0.5938, 0.125, 0.625, 0.125, 0.625, 0.0, 0.4062, 0.0, 0.4062, 0.125, 0.4375, 0.125, 0.4375, 0.0, 0.4062, 0.125, 0.4062, 0.25, 0.4375, 0.25, 0.4375, 0.125, 0.4062, 0.25, 0.4062, 0.375, 0.4375, 0.375, 0.4375, 0.25, 0.4062, 0.375, 0.4062, 0.5, 0.4375, 0.5, 0.4375, 0.375, 0.4062, 0.5, 0.4062, 0.625, 0.4375, 0.625, 0.4375, 0.5, 0.4062, 0.625, 0.4062, 0.75, 0.4375, 0.75, 0.4375, 0.625, 0.4062, 0.75, 0.4062, 0.875, 0.4375, 0.875, 0.4375, 0.75, 0.4062, 0.875, 0.4062, 1.0, 0.4375, 1.0, 0.4375, 0.875, 0.5312, 0.0, 0.5312, 0.125, 0.5625, 0.125, 0.5625, 0.0, 0.5312, 0.25, 0.5312, 0.375, 0.5625, 0.375, 0.5625, 0.25, 0.5312, 0.5, 0.5312, 0.625, 0.5625, 0.625, 0.5625, 0.5, 0.5312, 0.75, 0.5312, 0.875, 0.5625, 0.875, 0.5625, 0.75, 0.5312, 0.875, 0.5312, 1.0, 0.5625, 1.0, 0.5625, 0.875, 0.5312, 0.625, 0.5312, 0.75, 0.5625, 0.75, 0.5625, 0.625, 0.5312, 0.375, 0.5312, 0.5, 0.5625, 0.5, 0.5625, 0.375, 0.5312, 0.125, 0.5312, 0.25, 0.5625, 0.25, 0.5625, 0.125, 0.4375, 0.0, 0.4375, 0.125, 0.4688, 0.125, 0.4688, 0.0, 0.4375, 0.125, 0.4375, 0.25, 0.4688, 0.25, 0.4688, 0.125, 0.4375, 0.25, 0.4375, 0.375, 0.4688, 0.375, 0.4688, 0.25, 0.4375, 0.375, 0.4375, 0.5, 0.4688, 0.5, 0.4688, 0.375, 0.4375, 0.5, 0.4375, 0.625, 0.4688, 0.625, 0.4688, 0.5, 0.4375, 0.625, 0.4375, 0.75, 0.4688, 0.75, 0.4688, 0.625, 0.4375, 0.75, 0.4375, 0.875, 0.4688, 0.875, 0.4688, 0.75, 0.4375, 0.875, 0.4375, 1.0, 0.4688, 1.0, 0.4688, 0.875, 0.375, 0.875, 0.375, 1.0, 0.4062, 1.0, 0.4062, 0.875, 0.375, 0.75, 0.375, 0.875, 0.4062, 0.875, 0.4062, 0.75, 0.375, 0.625, 0.375, 0.75, 0.4062, 0.75, 0.4062, 0.625, 0.375, 0.5, 0.375, 0.625, 0.4062, 0.625, 0.4062, 0.5, 0.375, 0.375, 0.375, 0.5, 0.4062, 0.5, 0.4062, 0.375, 0.375, 0.25, 0.375, 0.375, 0.4062, 0.375, 0.4062, 0.25, 0.375, 0.125, 0.375, 0.25, 0.4062, 0.25, 0.4062, 0.125, 0.375, 0.0, 0.375, 0.125, 0.4062, 0.125, 0.4062, 0.0, 0.5, 0.125, 0.5, 0.25, 0.5312, 0.25, 0.5312, 0.125, 0.5, 0.375, 0.5, 0.5, 0.5312, 0.5, 0.5312, 0.375, 0.5, 0.625, 0.5, 0.75, 0.5312, 0.75, 0.5312, 0.625, 0.5, 0.875, 0.5, 1.0, 0.5312, 1.0, 0.5312, 0.875, 0.5, 0.75, 0.5, 0.875, 0.5312, 0.875, 0.5312, 0.75, 0.5, 0.5, 0.5, 0.625, 0.5312, 0.625, 0.5312, 0.5, 0.5, 0.25, 0.5, 0.375, 0.5312, 0.375, 0.5312, 0.25, 0.5, 0.0, 0.5, 0.125, 0.5312, 0.125, 0.5312, 0.0, 0.5625, 0.0, 0.5625, 0.125, 0.5938, 0.125, 0.5938, 0.0, 0.5625, 0.25, 0.5625, 0.375, 0.5938, 0.375, 0.5938, 0.25, 0.5625, 0.5, 0.5625, 0.625, 0.5938, 0.625, 0.5938, 0.5, 0.5625, 0.75, 0.5625, 0.875, 0.5938, 0.875, 0.5938, 0.75, 0.5625, 0.875, 0.5625, 1.0, 0.5938, 1.0, 0.5938, 0.875, 0.5625, 0.625, 0.5625, 0.75, 0.5938, 0.75, 0.5938, 0.625, 0.5625, 0.375, 0.5625, 0.5, 0.5938, 0.5, 0.5938, 0.375, 0.5625, 0.125, 0.5625, 0.25, 0.5938, 0.25, 0.5938, 0.125])
_ca = me_cube_001.color_attributes.new('Attribute', 'BYTE_COLOR', 'CORNER')
_ca.data.foreach_set('color', [0.0, 0.04817, 0.01521, 1.0, 0.0, 0.04817, 0.01521, 1.0, 0.0, 0.04817, 0.01521, 1.0, 0.0009106, 0.04667, 0.01521, 1.0, 0.004777, 0.0356, 0.03689, 1.0, 0.004391, 0.0382, 0.0331, 1.0, 0.003347, 0.02732, 0.01938, 1.0, 0.001518, 0.04374, 0.016, 1.0, 0.003347, 0.04817, 0.0319, 1.0, 0.0, 0.04817, 0.01521, 1.0, 0.0, 0.04817, 0.01521, 1.0, 0.003347, 0.04817, 0.0319, 1.0, 0.0, 0.04817, 0.01521, 1.0, 0.004391, 0.04817, 0.016, 1.0, 0.0, 0.04817, 0.01521, 1.0, 0.0, 0.04817, 0.01521, 1.0, 0.0, 0.1095, 0.03071, 1.0, 0.0, 0.1095, 0.03071, 1.0, 0.0, 0.1095, 0.03071, 1.0, 0.0, 0.1095, 0.03071, 1.0, 0.001518, 0.04374, 0.016, 1.0, 0.0, 0.04817, 0.01521, 1.0, 0.0, 0.04817, 0.01521, 1.0, 0.0009106, 0.04667, 0.01521, 1.0, 0.003347, 0.04817, 0.0319, 1.0, 0.0, 0.04817, 0.01521, 1.0, 0.0, 0.04817, 0.01521, 1.0, 0.001518, 0.04374, 0.016, 1.0, 0.003347, 0.02732, 0.01938, 1.0, 0.003347, 0.04817, 0.0319, 1.0, 0.001518, 0.04374, 0.016, 1.0, 0.001518, 0.04374, 0.016, 1.0, 0.001518, 0.04374, 0.016, 1.0, 0.001518, 0.04374, 0.016, 1.0, 0.0009106, 0.04667, 0.01521, 1.0, 0.0, 0.04817, 0.01521, 1.0, 0.0, 0.1095, 0.03071, 1.0, 0.01161, 0.04817, 0.03071, 1.0, 0.0, 0.1095, 0.03071, 1.0, 0.0, 0.1095, 0.03071, 1.0, 0.003347, 0.04817, 0.0319, 1.0, 0.0, 0.1095, 0.03071, 1.0, 0.0, 0.1095, 0.03071, 1.0, 0.002125, 0.0865, 0.03071, 1.0, 0.002125, 0.0865, 0.03071, 1.0, 0.0, 0.1095, 0.03071, 1.0, 0.0, 0.1095, 0.03071, 1.0, 0.0, 0.1095, 0.03071, 1.0, 0.004391, 0.04817, 0.016, 1.0, 0.0, 0.04817, 0.01521, 1.0, 0.0, 0.04817, 0.01521, 1.0, 0.004391, 0.04817, 0.016, 1.0, 0.01161, 0.04817, 0.03071, 1.0, 0.004391, 0.04817, 0.016, 1.0, 0.004391, 0.04817, 0.016, 1.0, 0.0, 0.04817, 0.01521, 1.0, 0.0, 0.04817, 0.01521, 1.0, 0.0, 0.04817, 0.01521, 1.0, 0.0, 0.04817, 0.01521, 1.0, 0.0, 0.04817, 0.01521, 1.0, 0.0, 0.04817, 0.01521, 1.0, 0.01161, 0.04817, 0.03071, 1.0, 0.0, 0.04817, 0.01521, 1.0, 0.002428, 0.04519, 0.02122, 1.0, 0.0, 0.04817, 0.01521, 1.0, 0.0, 0.04817, 0.01521, 1.0, 0.002428, 0.04519, 0.02122, 1.0, 0.002428, 0.04817, 0.01681, 1.0, 0.004391, 0.0382, 0.0331, 1.0, 0.003347, 0.04817, 0.0319, 1.0, 0.003347, 0.04817, 0.0319, 1.0, 0.003347, 0.02732, 0.01938, 1.0, 0.0, 0.04817, 0.01521, 1.0, 0.0, 0.04817, 0.01521, 1.0, 0.002428, 0.04817, 0.01681, 1.0, 0.0, 0.04817, 0.01521, 1.0, 0.0, 0.04817, 0.01521, 1.0, 0.0, 0.04817, 0.01521, 1.0, 0.0, 0.04817, 0.01521, 1.0, 0.0, 0.04817, 0.01521, 1.0, 0.0, 0.04817, 0.01521, 1.0, 0.004777, 0.0356, 0.03689, 1.0, 0.001518, 0.04374, 0.016, 1.0, 0.0, 0.04817, 0.01521, 1.0, 0.0, 0.04817, 0.01521, 1.0, 0.0, 0.04817, 0.01521, 1.0, 0.0, 0.04817, 0.01521, 1.0, 0.0, 0.04817, 0.01521, 1.0, 0.0, 0.04817, 0.01521, 1.0, 0.0, 0.04817, 0.01521, 1.0, 0.0, 0.04817, 0.01521, 1.0, 0.0, 0.04817, 0.01521, 1.0, 0.004391, 0.04817, 0.016, 1.0, 0.0, 0.04817, 0.01521, 1.0, 0.0009106, 0.04667, 0.01521, 1.0, 0.0, 0.04817, 0.01521, 1.0, 0.009134, 0.06663, 0.03071, 1.0, 0.0, 0.1095, 0.03071, 1.0, 0.003347, 0.04817, 0.0319, 1.0, 0.002732, 0.05127, 0.02624, 1.0, 0.0, 0.1095, 0.03071, 1.0, 0.002732, 0.0648, 0.0319, 1.0, 0.0, 0.07036, 0.02122, 1.0, 0.003347, 0.04817, 0.0319, 1.0, 0.002732, 0.0648, 0.0319, 1.0, 0.003035, 0.05448, 0.0319, 1.0, 0.006995, 0.04817, 0.02315, 1.0, 0.0, 0.07036, 0.02122, 1.0, 0.003035, 0.05448, 0.0319, 1.0, 0.0, 0.1095, 0.03071, 1.0, 0.0003035, 0.04817, 0.01521, 1.0, 0.006995, 0.04817, 0.02315, 1.0, 0.0, 0.1095, 0.03071, 1.0, 0.0, 0.1095, 0.03071, 1.0, 0.01161, 0.04817, 0.03071, 1.0, 0.0003035, 0.04817, 0.01521, 1.0, 0.0, 0.1095, 0.03071, 1.0, 0.0, 0.1095, 0.03071, 1.0, 0.01161, 0.04817, 0.03071, 1.0, 0.01161, 0.04817, 0.03071, 1.0, 0.0, 0.1095, 0.03071, 1.0, 0.005182, 0.1022, 0.0648, 1.0, 0.004391, 0.04817, 0.016, 1.0, 0.01161, 0.04817, 0.03071, 1.0, 0.005182, 0.1022, 0.0648, 1.0, 0.009134, 0.06663, 0.03071, 1.0, 0.002732, 0.05127, 0.02624, 1.0, 0.004391, 0.04817, 0.016, 1.0, 0.0, 0.04817, 0.01521, 1.0, 0.0, 0.04817, 0.01521, 1.0, 0.0, 0.04817, 0.01521, 1.0, 0.004391, 0.04817, 0.016, 1.0, 0.0, 0.04817, 0.01521, 1.0, 0.0, 0.04817, 0.01521, 1.0, 0.004777, 0.0356, 0.03689, 1.0, 0.003347, 0.04817, 0.0319, 1.0, 0.004777, 0.0356, 0.03689, 1.0, 0.004777, 0.0356, 0.03689, 1.0, 0.0, 0.04817, 0.01521, 1.0, 0.004777, 0.0356, 0.03689, 1.0, 0.003347, 0.04817, 0.0319, 1.0, 0.0, 0.04817, 0.01521, 1.0, 0.003347, 0.04817, 0.0319, 1.0, 0.0, 0.04817, 0.01521, 1.0, 0.0, 0.04817, 0.01521, 1.0, 0.0, 0.04817, 0.01521, 1.0, 0.004391, 0.04817, 0.016, 1.0, 0.003347, 0.04817, 0.0319, 1.0, 0.004777, 0.0356, 0.03689, 1.0, 0.003347, 0.04817, 0.0319, 1.0, 0.0, 0.04817, 0.01521, 1.0, 0.0, 0.04817, 0.01521, 1.0, 0.0, 0.04817, 0.01521, 1.0, 0.004777, 0.0356, 0.03689, 1.0, 0.004777, 0.0356, 0.03689, 1.0, 0.004777, 0.0356, 0.03689, 1.0, 0.0, 0.04817, 0.01521, 1.0, 0.0, 0.04817, 0.01521, 1.0, 0.003347, 0.04817, 0.0319, 1.0, 0.0, 0.04817, 0.01521, 1.0, 0.002732, 0.05127, 0.02624, 1.0, 0.003347, 0.04817, 0.0319, 1.0, 0.0, 0.04817, 0.01521, 1.0, 0.0, 0.04817, 0.01521, 1.0, 0.003347, 0.04817, 0.0319, 1.0, 0.0, 0.07036, 0.02122, 1.0, 0.0, 0.04817, 0.01521, 1.0, 0.0, 0.04817, 0.01521, 1.0, 0.0, 0.07036, 0.02122, 1.0, 0.006995, 0.04817, 0.02315, 1.0, 0.0, 0.04817, 0.01521, 1.0, 0.0, 0.04817, 0.01521, 1.0, 0.006995, 0.04817, 0.02315, 1.0, 0.0003035, 0.04817, 0.01521, 1.0, 0.0, 0.04817, 0.01521, 1.0, 0.0, 0.04817, 0.01521, 1.0, 0.0003035, 0.04817, 0.01521, 1.0, 0.01161, 0.04817, 0.03071, 1.0, 0.0, 0.04817, 0.01521, 1.0, 0.0, 0.04817, 0.01521, 1.0, 0.01161, 0.04817, 0.03071, 1.0, 0.01161, 0.04817, 0.03071, 1.0, 0.01161, 0.04817, 0.03071, 1.0, 0.0, 0.04817, 0.01521, 1.0, 0.01161, 0.04817, 0.03071, 1.0, 0.004391, 0.04817, 0.016, 1.0, 0.004391, 0.04817, 0.016, 1.0, 0.01161, 0.04817, 0.03071, 1.0, 0.004391, 0.04817, 0.016, 1.0, 0.002732, 0.05127, 0.02624, 1.0, 0.0, 0.04817, 0.01521, 1.0, 0.004391, 0.04817, 0.016, 1.0, 0.0, 0.1095, 0.03071, 1.0, 0.01161, 0.04817, 0.03071, 1.0, 0.009134, 0.06663, 0.03071, 1.0, 0.005182, 0.1022, 0.0648, 1.0, 0.0, 0.1095, 0.03071, 1.0, 0.0, 0.1095, 0.03071, 1.0, 0.005182, 0.1022, 0.0648, 1.0, 0.0, 0.1095, 0.03071, 1.0, 0.0, 0.1095, 0.03071, 1.0, 0.0, 0.1095, 0.03071, 1.0, 0.0, 0.1095, 0.03071, 1.0, 0.0, 0.1095, 0.03071, 1.0, 0.0, 0.1095, 0.03071, 1.0, 0.0, 0.1095, 0.03071, 1.0, 0.0, 0.1095, 0.03071, 1.0, 0.0, 0.1095, 0.03071, 1.0, 0.002125, 0.0865, 0.03071, 1.0, 0.0, 0.1095, 0.03071, 1.0, 0.0, 0.1095, 0.03071, 1.0, 0.003035, 0.05448, 0.0319, 1.0, 0.003347, 0.04817, 0.0319, 1.0, 0.002125, 0.0865, 0.03071, 1.0, 0.003035, 0.05448, 0.0319, 1.0, 0.002732, 0.0648, 0.0319, 1.0, 0.0, 0.1095, 0.03071, 1.0, 0.003347, 0.04817, 0.0319, 1.0, 0.002732, 0.0648, 0.0319, 1.0, 0.0, 0.1095, 0.03071, 1.0, 0.01161, 0.04817, 0.03071, 1.0, 0.0, 0.1095, 0.03071, 1.0, 0.0, 0.1095, 0.03071, 1.0, 0.009134, 0.06663, 0.03071, 1.0, 0.0, 0.04817, 0.01521, 1.0, 0.0, 0.04817, 0.01521, 1.0, 0.0, 0.04817, 0.01521, 1.0, 0.0, 0.04817, 0.01521, 1.0, 0.0, 0.04817, 0.01521, 1.0, 0.002428, 0.04817, 0.01681, 1.0, 0.004777, 0.0356, 0.03689, 1.0, 0.0, 0.04817, 0.01521, 1.0, 0.002428, 0.04519, 0.02122, 1.0, 0.0, 0.04817, 0.01521, 1.0, 0.003347, 0.04817, 0.0319, 1.0, 0.004777, 0.0356, 0.03689, 1.0, 0.004391, 0.04817, 0.016, 1.0, 0.0, 0.04817, 0.01521, 1.0, 0.0, 0.04817, 0.01521, 1.0, 0.0, 0.04817, 0.01521, 1.0, 0.0, 0.04817, 0.01521, 1.0, 0.004391, 0.04817, 0.016, 1.0, 0.0, 0.04817, 0.01521, 1.0, 0.003347, 0.04817, 0.0319, 1.0, 0.002428, 0.04817, 0.01681, 1.0, 0.002428, 0.04519, 0.02122, 1.0, 0.004777, 0.0356, 0.03689, 1.0, 0.004777, 0.0356, 0.03689, 1.0, 0.0, 0.04817, 0.01521, 1.0, 0.0, 0.04817, 0.01521, 1.0, 0.0, 0.04817, 0.01521, 1.0, 0.0, 0.04817, 0.01521, 1.0, 0.0, 0.04817, 0.01521, 1.0, 0.0, 0.04817, 0.01521, 1.0, 0.0, 0.04817, 0.01521, 1.0, 0.0, 0.04817, 0.01521, 1.0, 0.004391, 0.04817, 0.016, 1.0, 0.0, 0.04817, 0.01521, 1.0, 0.0, 0.04817, 0.01521, 1.0, 0.004391, 0.04817, 0.016, 1.0, 0.003347, 0.04817, 0.0319, 1.0, 0.004777, 0.0356, 0.03689, 1.0, 0.004777, 0.0356, 0.03689, 1.0, 0.0, 0.04817, 0.01521, 1.0, 0.004777, 0.0356, 0.03689, 1.0, 0.0, 0.04817, 0.01521, 1.0, 0.003347, 0.04817, 0.0319, 1.0, 0.004391, 0.0382, 0.0331, 1.0, 0.0, 0.04817, 0.01521, 1.0, 0.003347, 0.04817, 0.0319, 1.0, 0.0, 0.04817, 0.01521, 1.0, 0.0, 0.04817, 0.01521, 1.0, 0.003347, 0.04817, 0.0319, 1.0, 0.004391, 0.04817, 0.016, 1.0, 0.004391, 0.04817, 0.016, 1.0, 0.0, 0.04817, 0.01521, 1.0, 0.0, 0.04817, 0.01521, 1.0, 0.0, 0.04817, 0.01521, 1.0, 0.0, 0.04817, 0.01521, 1.0, 0.003347, 0.04817, 0.0319, 1.0, 0.004777, 0.0356, 0.03689, 1.0, 0.004777, 0.0356, 0.03689, 1.0, 0.004391, 0.0382, 0.0331, 1.0, 0.004777, 0.0356, 0.03689, 1.0, 0.0, 0.04817, 0.01521, 1.0, 0.003347, 0.04817, 0.0319, 1.0, 0.0, 0.04817, 0.01521, 1.0, 0.0, 0.04817, 0.01521, 1.0])
me_cube_001.update()
me_plane = bpy.data.meshes.new('Plane')
me_plane.from_pydata([(0.3877, -0.1686, 1.53), (1.327, -0.04376, 1.47), (0.4028, 0.2711, 1.548), (1.323, 0.1642, 1.467), (0.3511, 0.04177, 1.57), (0.8394, -0.2749, 1.47), (1.326, 0.05839, 1.489), (0.8313, 0.3823, 1.508), (0.8388, 0.05008, 1.53), (1.083, -0.1939, 1.464), (1.076, 0.3084, 1.488), (1.083, 0.05424, 1.509), (0.5879, 0.3513, 1.528), (0.5955, -0.2526, 1.496), (0.595, 0.04592, 1.55), (1.325, 0.1113, 1.478), (0.3482, 0.1585, 1.559), (0.835, 0.2162, 1.519), (1.08, 0.1813, 1.498), (0.5914, 0.1986, 1.539), (0.3514, -0.07207, 1.55), (1.326, 0.00732, 1.48), (0.8391, -0.1124, 1.5), (1.083, -0.06982, 1.487), (0.5952, -0.1034, 1.523), (0.07282, -0.001575, 1.532), (0.07093, 0.07455, 1.525), (0.07296, -0.07584, 1.519), (0.7174, -0.2638, 1.483), (0.7096, 0.3668, 1.518), (0.7169, 0.048, 1.54), (0.7132, 0.2074, 1.529), (0.7172, -0.1079, 1.511), (0.9539, 0.3454, 1.498), (0.9607, 0.05216, 1.519), (0.9612, -0.2344, 1.467), (0.9573, 0.1988, 1.509), (0.9609, -0.09111, 1.493), (1.205, -0.1188, 1.467), (1.2, 0.2363, 1.477), (1.204, 0.05632, 1.499), (1.202, 0.1463, 1.488), (1.205, -0.03125, 1.483), (0.4954, 0.3112, 1.538), (0.4731, 0.04385, 1.56), (0.4916, -0.2106, 1.513), (0.4698, 0.1785, 1.549), (0.4733, -0.08772, 1.536), (0.2122, -0.07396, 1.534), (0.212, 0.0201, 1.551), (0.2096, 0.1165, 1.542), (0.2818, -0.07302, 1.542), (0.2816, 0.03093, 1.561), (0.2789, 0.1375, 1.551), (0.1424, 0.009261, 1.542), (0.1403, 0.09553, 1.534), (0.1426, -0.0749, 1.526)], [], [(41, 15, 3, 39), (31, 17, 7, 29), (32, 22, 8, 30), (42, 21, 6, 40), (37, 23, 11, 34), (36, 18, 10, 33), (47, 24, 14, 44), (46, 19, 12, 43), (44, 14, 19, 46), (34, 11, 18, 36), (30, 8, 17, 31), (40, 6, 15, 41), (45, 13, 24, 47), (35, 9, 23, 37), (38, 1, 21, 42), (28, 5, 22, 32), (56, 54, 25, 27), (54, 55, 26, 25), (13, 28, 32, 24), (14, 30, 31, 19), (24, 32, 30, 14), (19, 31, 29, 12), (5, 35, 37, 22), (8, 34, 36, 17), (17, 36, 33, 7), (22, 37, 34, 8), (9, 38, 42, 23), (11, 40, 41, 18), (23, 42, 40, 11), (18, 41, 39, 10), (0, 45, 47, 20), (4, 44, 46, 16), (16, 46, 43, 2), (20, 47, 44, 4), (52, 53, 50, 49), (51, 52, 49, 48), (20, 4, 52, 51), (4, 16, 53, 52), (49, 50, 55, 54), (48, 49, 54, 56)])
_uv = me_plane.uv_layers.new(name='UVMap')
_uv.uv.foreach_set('vector', [0.875, 0.75, 1.0, 0.75, 1.0, 1.0, 0.875, 1.0, 0.375, 0.75, 0.5, 0.75, 0.5, 1.0, 0.375, 1.0, 0.375, 0.25, 0.5, 0.25, 0.5, 0.5, 0.375, 0.5, 0.875, 0.25, 1.0, 0.25, 1.0, 0.5, 0.875, 0.5, 0.625, 0.25, 0.75, 0.25, 0.75, 0.5, 0.625, 0.5, 0.625, 0.75, 0.75, 0.75, 0.75, 1.0, 0.625, 1.0, 0.125, 0.25, 0.25, 0.25, 0.25, 0.5, 0.125, 0.5, 0.125, 0.75, 0.25, 0.75, 0.25, 1.0, 0.125, 1.0, 0.125, 0.5, 0.25, 0.5, 0.25, 0.75, 0.125, 0.75, 0.625, 0.5, 0.75, 0.5, 0.75, 0.75, 0.625, 0.75, 0.375, 0.5, 0.5, 0.5, 0.5, 0.75, 0.375, 0.75, 0.875, 0.5, 1.0, 0.5, 1.0, 0.75, 0.875, 0.75, 0.125, 0.0, 0.25, 0.0, 0.25, 0.25, 0.125, 0.25, 0.625, 0.0, 0.75, 0.0, 0.75, 0.25, 0.625, 0.25, 0.875, 0.0, 1.0, 0.0, 1.0, 0.25, 0.875, 0.25, 0.375, 0.0, 0.5, 0.0, 0.5, 0.25, 0.375, 0.25, 0.0, 0.25, 0.0, 0.5, 0.0, 0.5, 0.0, 0.25, 0.0, 0.5, 0.0, 0.75, 0.0, 0.75, 0.0, 0.5, 0.25, 0.0, 0.375, 0.0, 0.375, 0.25, 0.25, 0.25, 0.25, 0.5, 0.375, 0.5, 0.375, 0.75, 0.25, 0.75, 0.25, 0.25, 0.375, 0.25, 0.375, 0.5, 0.25, 0.5, 0.25, 0.75, 0.375, 0.75, 0.375, 1.0, 0.25, 1.0, 0.5, 0.0, 0.625, 0.0, 0.625, 0.25, 0.5, 0.25, 0.5, 0.5, 0.625, 0.5, 0.625, 0.75, 0.5, 0.75, 0.5, 0.75, 0.625, 0.75, 0.625, 1.0, 0.5, 1.0, 0.5, 0.25, 0.625, 0.25, 0.625, 0.5, 0.5, 0.5, 0.75, 0.0, 0.875, 0.0, 0.875, 0.25, 0.75, 0.25, 0.75, 0.5, 0.875, 0.5, 0.875, 0.75, 0.75, 0.75, 0.75, 0.25, 0.875, 0.25, 0.875, 0.5, 0.75, 0.5, 0.75, 0.75, 0.875, 0.75, 0.875, 1.0, 0.75, 1.0, 0.0, 0.0, 0.125, 0.0, 0.125, 0.25, 0.0, 0.25, 0.0, 0.5, 0.125, 0.5, 0.125, 0.75, 0.0, 0.75, 0.0, 0.75, 0.125, 0.75, 0.125, 1.0, 0.0, 1.0, 0.0, 0.25, 0.125, 0.25, 0.125, 0.5, 0.0, 0.5, 0.0, 0.5, 0.0, 0.75, 0.0, 0.75, 0.0, 0.5, 0.0, 0.25, 0.0, 0.5, 0.0, 0.5, 0.0, 0.25, 0.0, 0.25, 0.0, 0.5, 0.0, 0.5, 0.0, 0.25, 0.0, 0.5, 0.0, 0.75, 0.0, 0.75, 0.0, 0.5, 0.0, 0.5, 0.0, 0.75, 0.0, 0.75, 0.0, 0.5, 0.0, 0.25, 0.0, 0.5, 0.0, 0.5, 0.0, 0.25])
_ca = me_plane.color_attributes.new('Attribute', 'BYTE_COLOR', 'CORNER')
_ca.data.foreach_set('color', [0.003347, 0.03689, 0.02122, 1.0, 0.003347, 0.02732, 0.01938, 1.0, 0.003347, 0.02732, 0.01938, 1.0, 0.002125, 0.03689, 0.01764, 1.0, 0.003677, 0.04971, 0.02519, 1.0, 0.003677, 0.04817, 0.02416, 1.0, 0.003677, 0.04817, 0.02416, 1.0, 0.003677, 0.04971, 0.02519, 1.0, 0.003677, 0.04971, 0.02519, 1.0, 0.003677, 0.04817, 0.02416, 1.0, 0.003677, 0.05127, 0.02519, 1.0, 0.003677, 0.05127, 0.02519, 1.0, 0.003347, 0.02843, 0.01938, 1.0, 0.003347, 0.02732, 0.01938, 1.0, 0.003347, 0.02732, 0.01938, 1.0, 0.003035, 0.03689, 0.02029, 1.0, 0.003677, 0.0382, 0.02217, 1.0, 0.003347, 0.02843, 0.01938, 1.0, 0.002732, 0.04817, 0.02029, 1.0, 0.003347, 0.04971, 0.02315, 1.0, 0.003677, 0.04817, 0.02416, 1.0, 0.003347, 0.04817, 0.02315, 1.0, 0.0006071, 0.04817, 0.01521, 1.0, 0.002125, 0.04817, 0.01938, 1.0, 0.003677, 0.05127, 0.02519, 1.0, 0.003677, 0.05127, 0.02519, 1.0, 0.003677, 0.05127, 0.02519, 1.0, 0.003677, 0.05127, 0.02519, 1.0, 0.003677, 0.05127, 0.02519, 1.0, 0.003677, 0.05127, 0.02519, 1.0, 0.003677, 0.05127, 0.02519, 1.0, 0.003677, 0.05127, 0.02519, 1.0, 0.003677, 0.05127, 0.02519, 1.0, 0.003677, 0.05127, 0.02519, 1.0, 0.003677, 0.05127, 0.02519, 1.0, 0.003677, 0.05127, 0.02519, 1.0, 0.003347, 0.04971, 0.02315, 1.0, 0.002732, 0.04817, 0.02029, 1.0, 0.003347, 0.04817, 0.02315, 1.0, 0.003677, 0.04817, 0.02416, 1.0, 0.003677, 0.05127, 0.02519, 1.0, 0.003677, 0.05127, 0.02519, 1.0, 0.003677, 0.04817, 0.02416, 1.0, 0.003677, 0.04971, 0.02519, 1.0, 0.003035, 0.03689, 0.02029, 1.0, 0.003347, 0.02732, 0.01938, 1.0, 0.003347, 0.02732, 0.01938, 1.0, 0.003347, 0.03689, 0.02122, 1.0, 0.003347, 0.04667, 0.02315, 1.0, 0.003035, 0.04231, 0.02122, 1.0, 0.003677, 0.05127, 0.02519, 1.0, 0.003677, 0.05127, 0.02519, 1.0, 0.003347, 0.02732, 0.01938, 1.0, 0.003347, 0.02732, 0.01938, 1.0, 0.003347, 0.02843, 0.01938, 1.0, 0.003677, 0.0382, 0.02217, 1.0, 0.003347, 0.02732, 0.01938, 1.0, 0.003347, 0.02732, 0.01938, 1.0, 0.003347, 0.02732, 0.01938, 1.0, 0.003347, 0.02843, 0.01938, 1.0, 0.003347, 0.03434, 0.02029, 1.0, 0.003347, 0.02732, 0.01938, 1.0, 0.003677, 0.04817, 0.02416, 1.0, 0.003677, 0.04971, 0.02519, 1.0, 0.003677, 0.05127, 0.02519, 1.0, 0.003677, 0.05127, 0.02519, 1.0, 0.003677, 0.05127, 0.02519, 1.0, 0.003677, 0.05127, 0.02519, 1.0, 0.003677, 0.05127, 0.02519, 1.0, 0.003677, 0.05127, 0.02519, 1.0, 0.003677, 0.05127, 0.02519, 1.0, 0.003677, 0.05127, 0.02519, 1.0, 0.003035, 0.04231, 0.02122, 1.0, 0.003347, 0.03434, 0.02029, 1.0, 0.003677, 0.04971, 0.02519, 1.0, 0.003677, 0.05127, 0.02519, 1.0, 0.003677, 0.05127, 0.02519, 1.0, 0.003677, 0.05127, 0.02519, 1.0, 0.003677, 0.04971, 0.02519, 1.0, 0.003677, 0.05127, 0.02519, 1.0, 0.003677, 0.05127, 0.02519, 1.0, 0.003677, 0.04971, 0.02519, 1.0, 0.003677, 0.05127, 0.02519, 1.0, 0.003677, 0.05127, 0.02519, 1.0, 0.003677, 0.05127, 0.02519, 1.0, 0.003677, 0.04971, 0.02519, 1.0, 0.003677, 0.04971, 0.02519, 1.0, 0.003677, 0.05127, 0.02519, 1.0, 0.003347, 0.02732, 0.01938, 1.0, 0.003347, 0.02732, 0.01938, 1.0, 0.003677, 0.0382, 0.02217, 1.0, 0.003677, 0.04817, 0.02416, 1.0, 0.003677, 0.05127, 0.02519, 1.0, 0.003347, 0.04971, 0.02315, 1.0, 0.003677, 0.04817, 0.02416, 1.0, 0.003677, 0.04817, 0.02416, 1.0, 0.003677, 0.04817, 0.02416, 1.0, 0.003677, 0.04817, 0.02416, 1.0, 0.002125, 0.04817, 0.01938, 1.0, 0.003677, 0.04817, 0.02416, 1.0, 0.003677, 0.04817, 0.02416, 1.0, 0.003677, 0.0382, 0.02217, 1.0, 0.003347, 0.04971, 0.02315, 1.0, 0.003677, 0.05127, 0.02519, 1.0, 0.003347, 0.02732, 0.01938, 1.0, 0.003347, 0.02732, 0.01938, 1.0, 0.003347, 0.02843, 0.01938, 1.0, 0.003347, 0.02843, 0.01938, 1.0, 0.002732, 0.04817, 0.02029, 1.0, 0.003035, 0.03689, 0.02029, 1.0, 0.003347, 0.03689, 0.02122, 1.0, 0.003347, 0.04817, 0.02315, 1.0, 0.003347, 0.02843, 0.01938, 1.0, 0.003347, 0.02843, 0.01938, 1.0, 0.003035, 0.03689, 0.02029, 1.0, 0.002732, 0.04817, 0.02029, 1.0, 0.003347, 0.04817, 0.02315, 1.0, 0.003347, 0.03689, 0.02122, 1.0, 0.002125, 0.03689, 0.01764, 1.0, 0.0006071, 0.04817, 0.01521, 1.0, 0.003677, 0.05127, 0.02519, 1.0, 0.003347, 0.04667, 0.02315, 1.0, 0.003677, 0.05127, 0.02519, 1.0, 0.003677, 0.05127, 0.02519, 1.0, 0.003677, 0.05127, 0.02519, 1.0, 0.003677, 0.05127, 0.02519, 1.0, 0.003677, 0.05127, 0.02519, 1.0, 0.003677, 0.05127, 0.02519, 1.0, 0.003677, 0.05127, 0.02519, 1.0, 0.003677, 0.05127, 0.02519, 1.0, 0.003677, 0.05127, 0.02519, 1.0, 0.003677, 0.05127, 0.02519, 1.0, 0.003677, 0.05127, 0.02519, 1.0, 0.003677, 0.05127, 0.02519, 1.0, 0.003677, 0.05127, 0.02519, 1.0, 0.003677, 0.05127, 0.02519, 1.0, 0.003677, 0.05127, 0.02519, 1.0, 0.003677, 0.05127, 0.02519, 1.0, 0.003677, 0.05127, 0.02519, 1.0, 0.003677, 0.05127, 0.02519, 1.0, 0.003677, 0.05127, 0.02519, 1.0, 0.003677, 0.05127, 0.02519, 1.0, 0.003677, 0.05127, 0.02519, 1.0, 0.003677, 0.05127, 0.02519, 1.0, 0.003677, 0.05127, 0.02519, 1.0, 0.003677, 0.05127, 0.02519, 1.0, 0.003677, 0.05127, 0.02519, 1.0, 0.003677, 0.05127, 0.02519, 1.0, 0.003677, 0.05127, 0.02519, 1.0, 0.003677, 0.05127, 0.02519, 1.0, 0.003677, 0.05127, 0.02519, 1.0, 0.003677, 0.05127, 0.02519, 1.0, 0.003677, 0.05127, 0.02519, 1.0, 0.003677, 0.05127, 0.02519, 1.0, 0.003677, 0.05127, 0.02519, 1.0, 0.003677, 0.05127, 0.02519, 1.0, 0.003677, 0.05127, 0.02519, 1.0, 0.003677, 0.05127, 0.02519, 1.0, 0.003677, 0.05127, 0.02519, 1.0, 0.003677, 0.05127, 0.02519, 1.0])
me_plane.update()
me_plane_001 = bpy.data.meshes.new('Plane.001')
me_plane_001.from_pydata([(-0.3927, 0.1946, 1.523), (-1.319, 0.1041, 1.464), (-0.3804, -0.2475, 1.562), (-1.325, -0.1037, 1.47), (-0.3492, -0.02522, 1.574), (-0.8204, 0.3103, 1.456), (-1.324, 0.003105, 1.487), (-0.8456, -0.3439, 1.525), (-0.8364, -0.01106, 1.531), (-1.068, 0.2414, 1.452), (-1.087, -0.2589, 1.5), (-1.08, -0.003975, 1.509), (-0.6011, -0.3242, 1.546), (-0.5781, 0.2771, 1.484), (-0.5928, -0.01814, 1.553), (-1.324, -0.05028, 1.479), (-0.3521, -0.1423, 1.569), (-0.841, -0.1775, 1.528), (-1.083, -0.1314, 1.504), (-0.5969, -0.1712, 1.549), (-0.3436, 0.08735, 1.548), (-1.321, 0.05361, 1.475), (-0.8284, 0.1496, 1.493), (-1.074, 0.1187, 1.48), (-0.5854, 0.1295, 1.518), (-0.06886, 0.002224, 1.536), (-0.07077, -0.07416, 1.533), (-0.06519, 0.07566, 1.519), (-0.6992, 0.2937, 1.47), (-0.7233, -0.3341, 1.535), (-0.7146, -0.0146, 1.542), (-0.719, -0.1743, 1.539), (-0.7069, 0.1395, 1.506), (-0.4908, -0.2858, 1.554), (-0.471, -0.02168, 1.564), (-0.4854, 0.2359, 1.503), (-0.4745, -0.1567, 1.559), (-0.4645, 0.1084, 1.533), (-0.2044, 0.08151, 1.534), (-0.209, -0.0115, 1.555), (-0.2114, -0.1082, 1.551), (-0.274, 0.08443, 1.541), (-0.2791, -0.01836, 1.565), (-0.2818, -0.1253, 1.56), (-0.1389, -0.004636, 1.546), (-0.1411, -0.09119, 1.542), (-0.1348, 0.07858, 1.526), (-0.9661, -0.3014, 1.512), (-0.9582, -0.007515, 1.52), (-0.9441, 0.2758, 1.454), (-0.9622, -0.1545, 1.516), (-0.9512, 0.1341, 1.487), (-1.193, 0.1727, 1.458), (-1.206, -0.1813, 1.485), (-1.202, -0.0004352, 1.498), (-1.204, -0.09085, 1.492), (-1.198, 0.08615, 1.478)], [], [(55, 15, 3, 53), (31, 17, 7, 29), (32, 22, 8, 30), (56, 21, 6, 54), (51, 23, 11, 48), (50, 18, 10, 47), (37, 24, 14, 34), (36, 19, 12, 33), (34, 14, 19, 36), (48, 11, 18, 50), (30, 8, 17, 31), (54, 6, 15, 55), (35, 13, 24, 37), (49, 9, 23, 51), (52, 1, 21, 56), (28, 5, 22, 32), (46, 44, 25, 27), (44, 45, 26, 25), (13, 28, 32, 24), (14, 30, 31, 19), (24, 32, 30, 14), (19, 31, 29, 12), (0, 35, 37, 20), (4, 34, 36, 16), (16, 36, 33, 2), (20, 37, 34, 4), (42, 43, 40, 39), (41, 42, 39, 38), (20, 4, 42, 41), (4, 16, 43, 42), (39, 40, 45, 44), (38, 39, 44, 46), (5, 49, 51, 22), (8, 48, 50, 17), (17, 50, 47, 7), (22, 51, 48, 8), (9, 52, 56, 23), (11, 54, 55, 18), (23, 56, 54, 11), (18, 55, 53, 10)])
_uv = me_plane_001.uv_layers.new(name='UVMap')
_uv.uv.foreach_set('vector', [0.875, 0.75, 1.0, 0.75, 1.0, 1.0, 0.875, 1.0, 0.375, 0.75, 0.5, 0.75, 0.5, 1.0, 0.375, 1.0, 0.375, 0.25, 0.5, 0.25, 0.5, 0.5, 0.375, 0.5, 0.875, 0.25, 1.0, 0.25, 1.0, 0.5, 0.875, 0.5, 0.625, 0.25, 0.75, 0.25, 0.75, 0.5, 0.625, 0.5, 0.625, 0.75, 0.75, 0.75, 0.75, 1.0, 0.625, 1.0, 0.125, 0.25, 0.25, 0.25, 0.25, 0.5, 0.125, 0.5, 0.125, 0.75, 0.25, 0.75, 0.25, 1.0, 0.125, 1.0, 0.125, 0.5, 0.25, 0.5, 0.25, 0.75, 0.125, 0.75, 0.625, 0.5, 0.75, 0.5, 0.75, 0.75, 0.625, 0.75, 0.375, 0.5, 0.5, 0.5, 0.5, 0.75, 0.375, 0.75, 0.875, 0.5, 1.0, 0.5, 1.0, 0.75, 0.875, 0.75, 0.125, 0.0, 0.25, 0.0, 0.25, 0.25, 0.125, 0.25, 0.625, 0.0, 0.75, 0.0, 0.75, 0.25, 0.625, 0.25, 0.875, 0.0, 1.0, 0.0, 1.0, 0.25, 0.875, 0.25, 0.375, 0.0, 0.5, 0.0, 0.5, 0.25, 0.375, 0.25, 0.0, 0.25, 0.0, 0.5, 0.0, 0.5, 0.0, 0.25, 0.0, 0.5, 0.0, 0.75, 0.0, 0.75, 0.0, 0.5, 0.25, 0.0, 0.375, 0.0, 0.375, 0.25, 0.25, 0.25, 0.25, 0.5, 0.375, 0.5, 0.375, 0.75, 0.25, 0.75, 0.25, 0.25, 0.375, 0.25, 0.375, 0.5, 0.25, 0.5, 0.25, 0.75, 0.375, 0.75, 0.375, 1.0, 0.25, 1.0, 0.0, 0.0, 0.125, 0.0, 0.125, 0.25, 0.0, 0.25, 0.0, 0.5, 0.125, 0.5, 0.125, 0.75, 0.0, 0.75, 0.0, 0.75, 0.125, 0.75, 0.125, 1.0, 0.0, 1.0, 0.0, 0.25, 0.125, 0.25, 0.125, 0.5, 0.0, 0.5, 0.0, 0.5, 0.0, 0.75, 0.0, 0.75, 0.0, 0.5, 0.0, 0.25, 0.0, 0.5, 0.0, 0.5, 0.0, 0.25, 0.0, 0.25, 0.0, 0.5, 0.0, 0.5, 0.0, 0.25, 0.0, 0.5, 0.0, 0.75, 0.0, 0.75, 0.0, 0.5, 0.0, 0.5, 0.0, 0.75, 0.0, 0.75, 0.0, 0.5, 0.0, 0.25, 0.0, 0.5, 0.0, 0.5, 0.0, 0.25, 0.5, 0.0, 0.625, 0.0, 0.625, 0.25, 0.5, 0.25, 0.5, 0.5, 0.625, 0.5, 0.625, 0.75, 0.5, 0.75, 0.5, 0.75, 0.625, 0.75, 0.625, 1.0, 0.5, 1.0, 0.5, 0.25, 0.625, 0.25, 0.625, 0.5, 0.5, 0.5, 0.75, 0.0, 0.875, 0.0, 0.875, 0.25, 0.75, 0.25, 0.75, 0.5, 0.875, 0.5, 0.875, 0.75, 0.75, 0.75, 0.75, 0.25, 0.875, 0.25, 0.875, 0.5, 0.75, 0.5, 0.75, 0.75, 0.875, 0.75, 0.875, 1.0, 0.75, 1.0])
_ca = me_plane_001.color_attributes.new('Attribute', 'BYTE_COLOR', 'CORNER')
_ca.data.foreach_set('color', [0.002428, 0.02122, 0.01096, 1.0, 0.002428, 0.02122, 0.01096, 1.0, 0.002428, 0.02122, 0.01096, 1.0, 0.002428, 0.02122, 0.01096, 1.0, 0.001214, 0.0331, 0.01298, 1.0, 0.002428, 0.02122, 0.01096, 1.0, 0.003677, 0.05127, 0.02519, 1.0, 0.003677, 0.05127, 0.02519, 1.0, 0.0, 0.04817, 0.01521, 1.0, 0.0, 0.04817, 0.01521, 1.0, 0.0, 0.04817, 0.01521, 1.0, 0.0, 0.04817, 0.01521, 1.0, 0.002125, 0.02843, 0.01229, 1.0, 0.002428, 0.02122, 0.01096, 1.0, 0.002428, 0.02122, 0.01096, 1.0, 0.002428, 0.02122, 0.01096, 1.0, 0.0009106, 0.04231, 0.01444, 1.0, 0.001518, 0.0356, 0.01298, 1.0, 0.002428, 0.02122, 0.01096, 1.0, 0.001214, 0.0331, 0.01298, 1.0, 0.002428, 0.02122, 0.01096, 1.0, 0.002428, 0.02122, 0.01096, 1.0, 0.002428, 0.02122, 0.01096, 1.0, 0.003035, 0.03434, 0.01764, 1.0, 0.0, 0.04817, 0.01521, 1.0, 0.0, 0.04817, 0.01521, 1.0, 0.0, 0.04817, 0.01521, 1.0, 0.0, 0.04817, 0.01521, 1.0, 0.0, 0.04817, 0.01521, 1.0, 0.0, 0.04817, 0.01521, 1.0, 0.003347, 0.05127, 0.02416, 1.0, 0.001821, 0.04971, 0.01938, 1.0, 0.0, 0.04817, 0.01521, 1.0, 0.0, 0.04817, 0.01521, 1.0, 0.0, 0.04817, 0.01521, 1.0, 0.0, 0.04817, 0.01521, 1.0, 0.001214, 0.0331, 0.01298, 1.0, 0.002428, 0.02122, 0.01096, 1.0, 0.002428, 0.02122, 0.01096, 1.0, 0.002428, 0.02122, 0.01096, 1.0, 0.0, 0.04817, 0.01521, 1.0, 0.0, 0.04817, 0.01521, 1.0, 0.002428, 0.02122, 0.01096, 1.0, 0.001214, 0.0331, 0.01298, 1.0, 0.002428, 0.02122, 0.01096, 1.0, 0.002428, 0.02122, 0.01096, 1.0, 0.002428, 0.02122, 0.01096, 1.0, 0.002428, 0.02122, 0.01096, 1.0, 0.0, 0.04817, 0.01521, 1.0, 0.0, 0.04817, 0.01521, 1.0, 0.0, 0.04817, 0.01521, 1.0, 0.0, 0.04817, 0.01521, 1.0, 0.0003035, 0.04817, 0.016, 1.0, 0.0006071, 0.04817, 0.016, 1.0, 0.001518, 0.0356, 0.01298, 1.0, 0.0009106, 0.04231, 0.01444, 1.0, 0.001518, 0.03434, 0.01444, 1.0, 0.002428, 0.02315, 0.01229, 1.0, 0.002428, 0.02122, 0.01096, 1.0, 0.002125, 0.02843, 0.01229, 1.0, 0.0, 0.04817, 0.01521, 1.0, 0.0, 0.04817, 0.01521, 1.0, 0.0, 0.04817, 0.01521, 1.0, 0.0, 0.04817, 0.01521, 1.0, 0.001821, 0.04971, 0.0185, 1.0, 0.0, 0.04817, 0.01521, 1.0, 0.0, 0.04817, 0.01521, 1.0, 0.002428, 0.04971, 0.01938, 1.0, 0.0, 0.04817, 0.01521, 1.0, 0.0, 0.04817, 0.01521, 1.0, 0.0, 0.04817, 0.01521, 1.0, 0.0, 0.04817, 0.01521, 1.0, 0.0, 0.04817, 0.01521, 1.0, 0.0, 0.04817, 0.01521, 1.0, 0.0, 0.04817, 0.01521, 1.0, 0.0, 0.04817, 0.01521, 1.0, 0.0, 0.04817, 0.01521, 1.0, 0.0, 0.04817, 0.01521, 1.0, 0.001214, 0.0331, 0.01298, 1.0, 0.0, 0.04817, 0.01521, 1.0, 0.0, 0.04817, 0.01521, 1.0, 0.0, 0.04817, 0.01521, 1.0, 0.0, 0.04817, 0.01521, 1.0, 0.0, 0.04817, 0.01521, 1.0, 0.0, 0.04817, 0.01521, 1.0, 0.001214, 0.0331, 0.01298, 1.0, 0.003677, 0.05127, 0.02519, 1.0, 0.003347, 0.05127, 0.02416, 1.0, 0.0, 0.04817, 0.01521, 1.0, 0.0, 0.04817, 0.01521, 1.0, 0.0, 0.04817, 0.01521, 1.0, 0.0, 0.04817, 0.01521, 1.0, 0.0, 0.04817, 0.01521, 1.0, 0.0, 0.04817, 0.01521, 1.0, 0.0, 0.04817, 0.01521, 1.0, 0.0, 0.04817, 0.01521, 1.0, 0.0, 0.04817, 0.01521, 1.0, 0.0, 0.04817, 0.01521, 1.0, 0.001821, 0.04971, 0.01938, 1.0, 0.0, 0.04817, 0.01521, 1.0, 0.0, 0.04817, 0.01521, 1.0, 0.0, 0.04817, 0.01521, 1.0, 0.0, 0.04817, 0.01521, 1.0, 0.0, 0.04817, 0.01521, 1.0, 0.0, 0.04817, 0.01521, 1.0, 0.0, 0.04817, 0.01521, 1.0, 0.0, 0.04817, 0.01521, 1.0, 0.0, 0.04817, 0.01521, 1.0, 0.0006071, 0.04971, 0.01681, 1.0, 0.0, 0.04817, 0.01521, 1.0, 0.0, 0.04817, 0.01521, 1.0, 0.001214, 0.04971, 0.01764, 1.0, 0.0, 0.04817, 0.01521, 1.0, 0.0, 0.04817, 0.01521, 1.0, 0.0, 0.04817, 0.01521, 1.0, 0.0006071, 0.04971, 0.01681, 1.0, 0.0, 0.04817, 0.01521, 1.0, 0.0, 0.04817, 0.01521, 1.0, 0.0, 0.04817, 0.01521, 1.0, 0.0, 0.04817, 0.01521, 1.0, 0.0, 0.04817, 0.01521, 1.0, 0.0, 0.04817, 0.01521, 1.0, 0.0, 0.04817, 0.01521, 1.0, 0.0, 0.04817, 0.01521, 1.0, 0.001214, 0.04971, 0.01764, 1.0, 0.0, 0.04817, 0.01521, 1.0, 0.0, 0.04817, 0.01521, 1.0, 0.001821, 0.04971, 0.0185, 1.0, 0.0, 0.04817, 0.01521, 1.0, 0.0003035, 0.04817, 0.016, 1.0, 0.0009106, 0.04231, 0.01444, 1.0, 0.0, 0.04817, 0.01521, 1.0, 0.0, 0.04817, 0.01521, 1.0, 0.001214, 0.0331, 0.01298, 1.0, 0.002428, 0.02122, 0.01096, 1.0, 0.002428, 0.02122, 0.01096, 1.0, 0.002428, 0.02122, 0.01096, 1.0, 0.002428, 0.02122, 0.01096, 1.0, 0.003035, 0.03434, 0.01764, 1.0, 0.003677, 0.05127, 0.02519, 1.0, 0.0, 0.04817, 0.01521, 1.0, 0.0009106, 0.04231, 0.01444, 1.0, 0.001214, 0.0331, 0.01298, 1.0, 0.0, 0.04817, 0.01521, 1.0, 0.0006071, 0.04817, 0.016, 1.0, 0.001518, 0.03434, 0.01444, 1.0, 0.002125, 0.02843, 0.01229, 1.0, 0.001518, 0.0356, 0.01298, 1.0, 0.002428, 0.02122, 0.01096, 1.0, 0.002428, 0.02122, 0.01096, 1.0, 0.002428, 0.02122, 0.01096, 1.0, 0.002428, 0.02122, 0.01096, 1.0, 0.001518, 0.0356, 0.01298, 1.0, 0.002125, 0.02843, 0.01229, 1.0, 0.002428, 0.02122, 0.01096, 1.0, 0.002428, 0.02122, 0.01096, 1.0, 0.002428, 0.02122, 0.01096, 1.0, 0.002428, 0.02122, 0.01096, 1.0, 0.002428, 0.02122, 0.01096, 1.0, 0.002428, 0.02122, 0.01096, 1.0])
me_plane_001.update()
me_cube_002 = bpy.data.meshes.new('Cube.002')
me_cube_002.from_pydata([(0.956, -0.1525, 2.746), (1.034, -0.1525, 3.191), (0.956, 0.2988, 2.746), (1.034, 0.2988, 3.191), (0.5598, -0.2227, 2.745), (0.6626, -0.2227, 3.328), (0.5598, 0.369, 2.745), (0.6626, 0.369, 3.328), (0.956, 0.07314, 2.746), (0.9952, -0.1525, 2.968), (1.034, 0.07314, 3.191), (0.9952, 0.2988, 2.968), (0.7518, 0.369, 2.711), (0.8546, 0.369, 3.294), (0.6112, 0.369, 3.036), (0.5598, 0.07314, 2.745), (0.6626, 0.07314, 3.328), (0.6112, -0.2227, 3.036), (0.7518, -0.2227, 2.711), (0.8546, -0.2227, 3.294), (0.8546, 0.07314, 3.294), (0.7518, 0.07314, 2.711), (0.8032, -0.2227, 3.002), (0.6112, 0.07314, 3.036), (0.8032, 0.369, 3.002), (0.9952, 0.07314, 2.968), (-0.956, -0.1525, 2.746), (-1.034, -0.1525, 3.191), (-0.956, 0.2988, 2.746), (-1.034, 0.2988, 3.191), (-0.5598, -0.2227, 2.745), (-0.6626, -0.2227, 3.328), (-0.5598, 0.369, 2.745), (-0.6626, 0.369, 3.328), (-0.956, 0.07314, 2.746), (-0.9952, -0.1525, 2.968), (-1.034, 0.07314, 3.191), (-0.9952, 0.2988, 2.968), (-0.7518, 0.369, 2.711), (-0.8546, 0.369, 3.294), (-0.6112, 0.369, 3.036), (-0.5598, 0.07314, 2.745), (-0.6626, 0.07314, 3.328), (-0.6112, -0.2227, 3.036), (-0.7518, -0.2227, 2.711), (-0.8546, -0.2227, 3.294), (-0.8546, 0.07314, 3.294), (-0.7518, 0.07314, 2.711), (-0.8032, -0.2227, 3.002), (-0.6112, 0.07314, 3.036), (-0.8032, 0.369, 3.002), (-0.9952, 0.07314, 2.968), (-0.8207, -0.0319, 3.22), (-0.9441, -0.04082, 3.22), (-0.8207, 0.1782, 3.22), (-0.9441, 0.1871, 3.22), (0.8207, -0.0319, 3.22), (0.9441, -0.04082, 3.22), (0.8207, 0.1782, 3.22), (0.9441, 0.1871, 3.22), (-9.181e-05, 0.2307, 4.03), (-9.883e-05, 0.2441, 4.173), (-9.181e-05, -0.08442, 4.03), (-9.883e-05, -0.0978, 4.173), (0.6315, 0.2441, 3.936), (0.5596, -0.08442, 3.834), (0.5596, 0.2307, 3.834), (0.6315, -0.0978, 3.936), (-0.5596, 0.2307, 3.834), (-0.6315, -0.0978, 3.936), (-0.6315, 0.2441, 3.936), (-0.5596, -0.08442, 3.834), (-0.2845, 0.2441, 4.143), (-0.2569, -0.08442, 3.995), (-0.2569, 0.2307, 3.995), (-0.2845, -0.0978, 4.143), (-0.7797, 0.2307, 3.489), (-0.8895, -0.0978, 3.535), (-0.8895, 0.2441, 3.535), (-0.7797, -0.08442, 3.489), (0.2567, 0.2307, 3.995), (0.2845, -0.0978, 4.143), (0.2845, 0.2441, 4.143), (0.2567, -0.08442, 3.995), (0.8895, 0.2441, 3.535), (0.7797, -0.08442, 3.489), (0.7797, 0.2307, 3.489), (0.8895, -0.0978, 3.535)], [], [(25, 11, 3, 10), (24, 14, 7, 13), (23, 17, 5, 16), (22, 9, 1, 19), (21, 18, 4, 15), (20, 19, 1, 10), (16, 5, 19, 20), (7, 16, 20, 13), (13, 20, 10, 3), (8, 0, 18, 21), (2, 8, 21, 12), (12, 21, 15, 6), (18, 0, 9, 22), (4, 18, 22, 17), (17, 22, 19, 5), (15, 4, 17, 23), (6, 15, 23, 14), (14, 23, 16, 7), (12, 6, 14, 24), (2, 12, 24, 11), (11, 24, 13, 3), (8, 2, 11, 25), (0, 8, 25, 9), (9, 25, 10, 1), (51, 36, 29, 37), (50, 39, 33, 40), (49, 42, 31, 43), (48, 45, 27, 35), (47, 41, 30, 44), (46, 36, 27, 45), (42, 46, 45, 31), (33, 39, 46, 42), (39, 29, 36, 46), (34, 47, 44, 26), (28, 38, 47, 34), (38, 32, 41, 47), (44, 48, 35, 26), (30, 43, 48, 44), (43, 31, 45, 48), (41, 49, 43, 30), (32, 40, 49, 41), (40, 33, 42, 49), (38, 50, 40, 32), (28, 37, 50, 38), (37, 29, 39, 50), (34, 51, 37, 28), (26, 35, 51, 34), (35, 27, 36, 51), (52, 53, 55, 54), (86, 84, 59, 58), (58, 59, 57, 56), (79, 77, 53, 52), (86, 58, 56, 85), (78, 55, 53, 77), (82, 61, 63, 81), (74, 60, 62, 73), (83, 81, 63, 62), (74, 72, 61, 60), (85, 87, 67, 65), (84, 64, 67, 87), (80, 66, 65, 83), (80, 82, 64, 66), (76, 78, 70, 68), (76, 68, 71, 79), (72, 70, 69, 75), (73, 75, 69, 71), (62, 63, 75, 73), (61, 72, 75, 63), (68, 70, 72, 74), (68, 74, 73, 71), (54, 76, 79, 52), (54, 55, 78, 76), (70, 78, 77, 69), (71, 69, 77, 79), (60, 61, 82, 80), (60, 80, 83, 62), (65, 67, 81, 83), (64, 82, 81, 67), (59, 84, 87, 57), (56, 57, 87, 85), (66, 86, 85, 65), (66, 64, 84, 86)])
_uv = me_cube_002.uv_layers.new(name='UVMap')
_uv.uv.foreach_set('vector', [0.5, 0.125, 0.5, 0.25, 0.625, 0.25, 0.625, 0.125, 0.5, 0.375, 0.5, 0.5, 0.625, 0.5, 0.625, 0.375, 0.5, 0.625, 0.5, 0.75, 0.625, 0.75, 0.625, 0.625, 0.5, 0.875, 0.5, 1.0, 0.625, 1.0, 0.625, 0.875, 0.25, 0.625, 0.25, 0.75, 0.375, 0.75, 0.375, 0.625, 0.75, 0.625, 0.75, 0.75, 0.875, 0.75, 0.875, 0.625, 0.625, 0.625, 0.625, 0.75, 0.75, 0.75, 0.75, 0.625, 0.625, 0.5, 0.625, 0.625, 0.75, 0.625, 0.75, 0.5, 0.75, 0.5, 0.75, 0.625, 0.875, 0.625, 0.875, 0.5, 0.125, 0.625, 0.125, 0.75, 0.25, 0.75, 0.25, 0.625, 0.125, 0.5, 0.125, 0.625, 0.25, 0.625, 0.25, 0.5, 0.25, 0.5, 0.25, 0.625, 0.375, 0.625, 0.375, 0.5, 0.375, 0.875, 0.375, 1.0, 0.5, 1.0, 0.5, 0.875, 0.375, 0.75, 0.375, 0.875, 0.5, 0.875, 0.5, 0.75, 0.5, 0.75, 0.5, 0.875, 0.625, 0.875, 0.625, 0.75, 0.375, 0.625, 0.375, 0.75, 0.5, 0.75, 0.5, 0.625, 0.375, 0.5, 0.375, 0.625, 0.5, 0.625, 0.5, 0.5, 0.5, 0.5, 0.5, 0.625, 0.625, 0.625, 0.625, 0.5, 0.375, 0.375, 0.375, 0.5, 0.5, 0.5, 0.5, 0.375, 0.375, 0.25, 0.375, 0.375, 0.5, 0.375, 0.5, 0.25, 0.5, 0.25, 0.5, 0.375, 0.625, 0.375, 0.625, 0.25, 0.375, 0.125, 0.375, 0.25, 0.5, 0.25, 0.5, 0.125, 0.375, 0.0, 0.375, 0.125, 0.5, 0.125, 0.5, 0.0, 0.5, 0.0, 0.5, 0.125, 0.625, 0.125, 0.625, 0.0, 0.5, 0.125, 0.625, 0.125, 0.625, 0.25, 0.5, 0.25, 0.5, 0.375, 0.625, 0.375, 0.625, 0.5, 0.5, 0.5, 0.5, 0.625, 0.625, 0.625, 0.625, 0.75, 0.5, 0.75, 0.5, 0.875, 0.625, 0.875, 0.625, 1.0, 0.5, 1.0, 0.25, 0.625, 0.375, 0.625, 0.375, 0.75, 0.25, 0.75, 0.75, 0.625, 0.875, 0.625, 0.875, 0.75, 0.75, 0.75, 0.625, 0.625, 0.75, 0.625, 0.75, 0.75, 0.625, 0.75, 0.625, 0.5, 0.75, 0.5, 0.75, 0.625, 0.625, 0.625, 0.75, 0.5, 0.875, 0.5, 0.875, 0.625, 0.75, 0.625, 0.125, 0.625, 0.25, 0.625, 0.25, 0.75, 0.125, 0.75, 0.125, 0.5, 0.25, 0.5, 0.25, 0.625, 0.125, 0.625, 0.25, 0.5, 0.375, 0.5, 0.375, 0.625, 0.25, 0.625, 0.375, 0.875, 0.5, 0.875, 0.5, 1.0, 0.375, 1.0, 0.375, 0.75, 0.5, 0.75, 0.5, 0.875, 0.375, 0.875, 0.5, 0.75, 0.625, 0.75, 0.625, 0.875, 0.5, 0.875, 0.375, 0.625, 0.5, 0.625, 0.5, 0.75, 0.375, 0.75, 0.375, 0.5, 0.5, 0.5, 0.5, 0.625, 0.375, 0.625, 0.5, 0.5, 0.625, 0.5, 0.625, 0.625, 0.5, 0.625, 0.375, 0.375, 0.5, 0.375, 0.5, 0.5, 0.375, 0.5, 0.375, 0.25, 0.5, 0.25, 0.5, 0.375, 0.375, 0.375, 0.5, 0.25, 0.625, 0.25, 0.625, 0.375, 0.5, 0.375, 0.375, 0.125, 0.5, 0.125, 0.5, 0.25, 0.375, 0.25, 0.375, 0.0, 0.5, 0.0, 0.5, 0.125, 0.375, 0.125, 0.5, 0.0, 0.625, 0.0, 0.625, 0.125, 0.5, 0.125, 0.375, 0.0, 0.625, 0.0, 0.625, 0.25, 0.375, 0.25, 0.375, 0.4688, 0.625, 0.4688, 0.625, 0.5, 0.375, 0.5, 0.375, 0.5, 0.625, 0.5, 0.625, 0.75, 0.375, 0.75, 0.375, 0.9688, 0.625, 0.9688, 0.625, 1.0, 0.375, 1.0, 0.3438, 0.5, 0.375, 0.5, 0.375, 0.75, 0.3438, 0.75, 0.8438, 0.5, 0.875, 0.5, 0.875, 0.75, 0.8438, 0.75, 0.7188, 0.5, 0.75, 0.5, 0.75, 0.75, 0.7188, 0.75, 0.2188, 0.5, 0.25, 0.5, 0.25, 0.75, 0.2188, 0.75, 0.375, 0.8438, 0.625, 0.8438, 0.625, 0.875, 0.375, 0.875, 0.375, 0.3438, 0.625, 0.3438, 0.625, 0.375, 0.375, 0.375, 0.375, 0.7812, 0.625, 0.7812, 0.625, 0.8125, 0.375, 0.8125, 0.6562, 0.5, 0.6875, 0.5, 0.6875, 0.75, 0.6562, 0.75, 0.2812, 0.5, 0.3125, 0.5, 0.3125, 0.75, 0.2812, 0.75, 0.375, 0.4062, 0.625, 0.4062, 0.625, 0.4375, 0.375, 0.4375, 0.375, 0.2812, 0.625, 0.2812, 0.625, 0.3125, 0.375, 0.3125, 0.1562, 0.5, 0.1875, 0.5, 0.1875, 0.75, 0.1562, 0.75, 0.7812, 0.5, 0.8125, 0.5, 0.8125, 0.75, 0.7812, 0.75, 0.375, 0.9062, 0.625, 0.9062, 0.625, 0.9375, 0.375, 0.9375, 0.375, 0.875, 0.625, 0.875, 0.625, 0.9062, 0.375, 0.9062, 0.75, 0.5, 0.7812, 0.5, 0.7812, 0.75, 0.75, 0.75, 0.375, 0.3125, 0.625, 0.3125, 0.625, 0.3438, 0.375, 0.3438, 0.1875, 0.5, 0.2188, 0.5, 0.2188, 0.75, 0.1875, 0.75, 0.125, 0.5, 0.1562, 0.5, 0.1562, 0.75, 0.125, 0.75, 0.375, 0.25, 0.625, 0.25, 0.625, 0.2812, 0.375, 0.2812, 0.8125, 0.5, 0.8438, 0.5, 0.8438, 0.75, 0.8125, 0.75, 0.375, 0.9375, 0.625, 0.9375, 0.625, 0.9688, 0.375, 0.9688, 0.375, 0.375, 0.625, 0.375, 0.625, 0.4062, 0.375, 0.4062, 0.25, 0.5, 0.2812, 0.5, 0.2812, 0.75, 0.25, 0.75, 0.375, 0.8125, 0.625, 0.8125, 0.625, 0.8438, 0.375, 0.8438, 0.6875, 0.5, 0.7188, 0.5, 0.7188, 0.75, 0.6875, 0.75, 0.625, 0.5, 0.6562, 0.5, 0.6562, 0.75, 0.625, 0.75, 0.375, 0.75, 0.625, 0.75, 0.625, 0.7812, 0.375, 0.7812, 0.3125, 0.5, 0.3438, 0.5, 0.3438, 0.75, 0.3125, 0.75, 0.375, 0.4375, 0.625, 0.4375, 0.625, 0.4688, 0.375, 0.4688])
_ca = me_cube_002.color_attributes.new('Attribute', 'BYTE_COLOR', 'CORNER')
_ca.data.foreach_set('color', [0.02956, 0.009134, 0.0137, 1.0, 0.02956, 0.009134, 0.0137, 1.0, 0.02956, 0.009134, 0.0137, 1.0, 0.02956, 0.009134, 0.0137, 1.0, 0.02956, 0.009134, 0.0137, 1.0, 0.02956, 0.009134, 0.0137, 1.0, 0.02956, 0.009134, 0.0137, 1.0, 0.02956, 0.009134, 0.0137, 1.0, 0.02956, 0.009134, 0.0137, 1.0, 0.02956, 0.009134, 0.0137, 1.0, 0.02956, 0.009134, 0.0137, 1.0, 0.02956, 0.009134, 0.0137, 1.0, 0.02956, 0.009134, 0.0137, 1.0, 0.02956, 0.009134, 0.0137, 1.0, 0.02956, 0.009134, 0.0137, 1.0, 0.02956, 0.009134, 0.0137, 1.0, 0.02956, 0.009134, 0.0137, 1.0, 0.02956, 0.009134, 0.0137, 1.0, 0.02956, 0.009134, 0.0137, 1.0, 0.02956, 0.009134, 0.0137, 1.0, 0.02956, 0.009134, 0.0137, 1.0, 0.02956, 0.009134, 0.0137, 1.0, 0.02956, 0.009134, 0.0137, 1.0, 0.02956, 0.009134, 0.0137, 1.0, 0.02956, 0.009134, 0.0137, 1.0, 0.02956, 0.009134, 0.0137, 1.0, 0.02956, 0.009134, 0.0137, 1.0, 0.02956, 0.009134, 0.0137, 1.0, 0.02956, 0.009134, 0.0137, 1.0, 0.02956, 0.009134, 0.0137, 1.0, 0.02956, 0.009134, 0.0137, 1.0, 0.02956, 0.009134, 0.0137, 1.0, 0.02956, 0.009134, 0.0137, 1.0, 0.02956, 0.009134, 0.0137, 1.0, 0.02956, 0.009134, 0.0137, 1.0, 0.02956, 0.009134, 0.0137, 1.0, 0.02956, 0.009134, 0.0137, 1.0, 0.02956, 0.009134, 0.0137, 1.0, 0.02956, 0.009134, 0.0137, 1.0, 0.02956, 0.009134, 0.0137, 1.0, 0.02956, 0.009134, 0.0137, 1.0, 0.02956, 0.009134, 0.0137, 1.0, 0.02956, 0.009134, 0.0137, 1.0, 0.02956, 0.009134, 0.0137, 1.0, 0.02956, 0.009134, 0.0137, 1.0, 0.02956, 0.009134, 0.0137, 1.0, 0.02956, 0.009134, 0.0137, 1.0, 0.02956, 0.009134, 0.0137, 1.0, 0.02956, 0.009134, 0.0137, 1.0, 0.02956, 0.009134, 0.0137, 1.0, 0.02956, 0.009134, 0.0137, 1.0, 0.02956, 0.009134, 0.0137, 1.0, 0.02956, 0.009134, 0.0137, 1.0, 0.02956, 0.009134, 0.0137, 1.0, 0.02956, 0.009134, 0.0137, 1.0, 0.02956, 0.009134, 0.0137, 1.0, 0.02956, 0.009134, 0.0137, 1.0, 0.02956, 0.009134, 0.0137, 1.0, 0.02956, 0.009134, 0.0137, 1.0, 0.02956, 0.009134, 0.0137, 1.0, 0.02956, 0.009134, 0.0137, 1.0, 0.02956, 0.009134, 0.0137, 1.0, 0.02956, 0.009134, 0.0137, 1.0, 0.02956, 0.009134, 0.0137, 1.0, 0.02956, 0.009134, 0.0137, 1.0, 0.02956, 0.009134, 0.0137, 1.0, 0.02956, 0.009134, 0.0137, 1.0, 0.02956, 0.009134, 0.0137, 1.0, 0.02956, 0.009134, 0.0137, 1.0, 0.02956, 0.009134, 0.0137, 1.0, 0.02956, 0.009134, 0.0137, 1.0, 0.02956, 0.009134, 0.0137, 1.0, 0.02956, 0.009134, 0.0137, 1.0, 0.02956, 0.009134, 0.0137, 1.0, 0.02956, 0.009134, 0.0137, 1.0, 0.02956, 0.009134, 0.0137, 1.0, 0.02956, 0.009134, 0.0137, 1.0, 0.02956, 0.009134, 0.0137, 1.0, 0.02956, 0.009134, 0.0137, 1.0, 0.02956, 0.009134, 0.0137, 1.0, 0.02956, 0.009134, 0.0137, 1.0, 0.02956, 0.009134, 0.0137, 1.0, 0.02956, 0.009134, 0.0137, 1.0, 0.02956, 0.009134, 0.0137, 1.0, 0.02956, 0.009134, 0.0137, 1.0, 0.02956, 0.009134, 0.0137, 1.0, 0.02956, 0.009134, 0.0137, 1.0, 0.02956, 0.009134, 0.0137, 1.0, 0.02956, 0.009134, 0.0137, 1.0, 0.02956, 0.009134, 0.0137, 1.0, 0.02956, 0.009134, 0.0137, 1.0, 0.02956, 0.009134, 0.0137, 1.0, 0.02956, 0.009134, 0.0137, 1.0, 0.02956, 0.009134, 0.0137, 1.0, 0.02956, 0.009134, 0.0137, 1.0, 0.02956, 0.009134, 0.0137, 1.0, 0.02956, 0.009134, 0.0137, 1.0, 0.02956, 0.009134, 0.0137, 1.0, 0.02956, 0.009134, 0.0137, 1.0, 0.02956, 0.009134, 0.0137, 1.0, 0.02956, 0.009134, 0.0137, 1.0, 0.02956, 0.009134, 0.0137, 1.0, 0.02956, 0.009134, 0.0137, 1.0, 0.02956, 0.009134, 0.0137, 1.0, 0.02956, 0.009134, 0.0137, 1.0, 0.02956, 0.009134, 0.0137, 1.0, 0.02956, 0.009134, 0.0137, 1.0, 0.02956, 0.009134, 0.0137, 1.0, 0.02956, 0.009134, 0.0137, 1.0, 0.02956, 0.009134, 0.0137, 1.0, 0.02956, 0.009134, 0.0137, 1.0, 0.02956, 0.009134, 0.0137, 1.0, 0.02956, 0.009134, 0.0137, 1.0, 0.02956, 0.009134, 0.0137, 1.0, 0.02956, 0.009134, 0.0137, 1.0, 0.02956, 0.009134, 0.0137, 1.0, 0.02956, 0.009134, 0.0137, 1.0, 0.02956, 0.009134, 0.0137, 1.0, 0.02956, 0.009134, 0.0137, 1.0, 0.02956, 0.009134, 0.0137, 1.0, 0.02956, 0.009134, 0.0137, 1.0, 0.02956, 0.009134, 0.0137, 1.0, 0.02956, 0.009134, 0.0137, 1.0, 0.02956, 0.009134, 0.0137, 1.0, 0.02956, 0.009134, 0.0137, 1.0, 0.02956, 0.009134, 0.0137, 1.0, 0.02956, 0.009134, 0.0137, 1.0, 0.02956, 0.009134, 0.0137, 1.0, 0.02956, 0.009134, 0.0137, 1.0, 0.02956, 0.009134, 0.0137, 1.0, 0.02956, 0.009134, 0.0137, 1.0, 0.02956, 0.009134, 0.0137, 1.0, 0.02956, 0.009134, 0.0137, 1.0, 0.02956, 0.009134, 0.0137, 1.0, 0.02956, 0.009134, 0.0137, 1.0, 0.02956, 0.009134, 0.0137, 1.0, 0.02956, 0.009134, 0.0137, 1.0, 0.02956, 0.009134, 0.0137, 1.0, 0.02956, 0.009134, 0.0137, 1.0, 0.02956, 0.009134, 0.0137, 1.0, 0.02956, 0.009134, 0.0137, 1.0, 0.02956, 0.009134, 0.0137, 1.0, 0.02956, 0.009134, 0.0137, 1.0, 0.02956, 0.009134, 0.0137, 1.0, 0.02956, 0.009134, 0.0137, 1.0, 0.02956, 0.009134, 0.0137, 1.0, 0.02956, 0.009134, 0.0137, 1.0, 0.02956, 0.009134, 0.0137, 1.0, 0.02956, 0.009134, 0.0137, 1.0, 0.02956, 0.009134, 0.0137, 1.0, 0.02956, 0.009134, 0.0137, 1.0, 0.02956, 0.009134, 0.0137, 1.0, 0.02956, 0.009134, 0.0137, 1.0, 0.02956, 0.009134, 0.0137, 1.0, 0.02956, 0.009134, 0.0137, 1.0, 0.02956, 0.009134, 0.0137, 1.0, 0.02956, 0.009134, 0.0137, 1.0, 0.02956, 0.009134, 0.0137, 1.0, 0.02956, 0.009134, 0.0137, 1.0, 0.02956, 0.009134, 0.0137, 1.0, 0.02956, 0.009134, 0.0137, 1.0, 0.02956, 0.009134, 0.0137, 1.0, 0.02956, 0.009134, 0.0137, 1.0, 0.02956, 0.009134, 0.0137, 1.0, 0.02956, 0.009134, 0.0137, 1.0, 0.02956, 0.009134, 0.0137, 1.0, 0.02956, 0.009134, 0.0137, 1.0, 0.02956, 0.009134, 0.0137, 1.0, 0.02956, 0.009134, 0.0137, 1.0, 0.02956, 0.009134, 0.0137, 1.0, 0.02956, 0.009134, 0.0137, 1.0, 0.02956, 0.009134, 0.0137, 1.0, 0.02956, 0.009134, 0.0137, 1.0, 0.02956, 0.009134, 0.0137, 1.0, 0.02956, 0.009134, 0.0137, 1.0, 0.02956, 0.009134, 0.0137, 1.0, 0.02956, 0.009134, 0.0137, 1.0, 0.02956, 0.009134, 0.0137, 1.0, 0.02956, 0.009134, 0.0137, 1.0, 0.02956, 0.009134, 0.0137, 1.0, 0.02956, 0.009134, 0.0137, 1.0, 0.02956, 0.009134, 0.0137, 1.0, 0.02956, 0.009134, 0.0137, 1.0, 0.02956, 0.009134, 0.0137, 1.0, 0.02956, 0.009134, 0.0137, 1.0, 0.02956, 0.009134, 0.0137, 1.0, 0.02956, 0.009134, 0.0137, 1.0, 0.02956, 0.009134, 0.0137, 1.0, 0.02956, 0.009134, 0.0137, 1.0, 0.02956, 0.009134, 0.0137, 1.0, 0.02956, 0.009134, 0.0137, 1.0, 0.02956, 0.009134, 0.0137, 1.0, 0.02956, 0.009134, 0.0137, 1.0, 0.02956, 0.009134, 0.0137, 1.0, 0.02956, 0.009134, 0.0137, 1.0, 0.02956, 0.009134, 0.0137, 1.0, 0.02956, 0.009134, 0.0137, 1.0, 0.02956, 0.009134, 0.0137, 1.0, 0.02956, 0.009134, 0.0137, 1.0, 0.02956, 0.009134, 0.0137, 1.0, 0.02956, 0.009134, 0.0137, 1.0, 0.02956, 0.009134, 0.0137, 1.0, 0.02956, 0.009134, 0.0137, 1.0, 0.02956, 0.009134, 0.0137, 1.0, 0.02956, 0.009134, 0.0137, 1.0, 0.02956, 0.009134, 0.0137, 1.0, 0.02956, 0.009134, 0.0137, 1.0, 0.02956, 0.009134, 0.0137, 1.0, 0.02956, 0.009134, 0.0137, 1.0, 0.02956, 0.009134, 0.0137, 1.0, 0.02956, 0.009134, 0.0137, 1.0, 0.02956, 0.009134, 0.0137, 1.0, 0.02956, 0.009134, 0.0137, 1.0, 0.02956, 0.009134, 0.0137, 1.0, 0.02956, 0.009134, 0.0137, 1.0, 0.02956, 0.009134, 0.0137, 1.0, 0.0648, 0.0185, 0.02843, 1.0, 0.0648, 0.0185, 0.02843, 1.0, 0.0648, 0.0185, 0.02843, 1.0, 0.0648, 0.0185, 0.02843, 1.0, 0.0648, 0.0185, 0.02843, 1.0, 0.0648, 0.0185, 0.02843, 1.0, 0.0648, 0.0185, 0.02843, 1.0, 0.0648, 0.0185, 0.02843, 1.0, 0.0648, 0.0185, 0.02843, 1.0, 0.0648, 0.0185, 0.02843, 1.0, 0.0648, 0.0185, 0.02843, 1.0, 0.0648, 0.0185, 0.02843, 1.0, 0.0648, 0.0185, 0.02843, 1.0, 0.0648, 0.0185, 0.02843, 1.0, 0.0648, 0.0185, 0.02843, 1.0, 0.0648, 0.0185, 0.02843, 1.0, 0.02956, 0.009134, 0.0137, 1.0, 0.02956, 0.009134, 0.0137, 1.0, 0.0648, 0.0185, 0.02843, 1.0, 0.0648, 0.0185, 0.02843, 1.0, 0.02956, 0.009134, 0.0137, 1.0, 0.0648, 0.0185, 0.02843, 1.0, 0.0648, 0.0185, 0.02843, 1.0, 0.02956, 0.009134, 0.0137, 1.0, 0.0648, 0.0185, 0.02843, 1.0, 0.0648, 0.0185, 0.02843, 1.0, 0.0648, 0.0185, 0.02843, 1.0, 0.0648, 0.0185, 0.02843, 1.0, 0.0648, 0.0185, 0.02843, 1.0, 0.0648, 0.0185, 0.02843, 1.0, 0.0648, 0.0185, 0.02843, 1.0, 0.0648, 0.0185, 0.02843, 1.0, 0.02956, 0.009134, 0.0137, 1.0, 0.02956, 0.009134, 0.0137, 1.0, 0.0648, 0.0185, 0.02843, 1.0, 0.0648, 0.0185, 0.02843, 1.0, 0.02956, 0.009134, 0.0137, 1.0, 0.0648, 0.0185, 0.02843, 1.0, 0.0648, 0.0185, 0.02843, 1.0, 0.02956, 0.009134, 0.0137, 1.0, 0.0648, 0.0185, 0.02843, 1.0, 0.0648, 0.0185, 0.02843, 1.0, 0.0648, 0.0185, 0.02843, 1.0, 0.0648, 0.0185, 0.02843, 1.0, 0.0648, 0.0185, 0.02843, 1.0, 0.0648, 0.0185, 0.02843, 1.0, 0.0648, 0.0185, 0.02843, 1.0, 0.0648, 0.0185, 0.02843, 1.0, 0.0648, 0.0185, 0.02843, 1.0, 0.0648, 0.0185, 0.02843, 1.0, 0.0648, 0.0185, 0.02843, 1.0, 0.0648, 0.0185, 0.02843, 1.0, 0.0648, 0.0185, 0.02843, 1.0, 0.0648, 0.0185, 0.02843, 1.0, 0.0648, 0.0185, 0.02843, 1.0, 0.0648, 0.0185, 0.02843, 1.0, 0.0648, 0.0185, 0.02843, 1.0, 0.0648, 0.0185, 0.02843, 1.0, 0.0648, 0.0185, 0.02843, 1.0, 0.0648, 0.0185, 0.02843, 1.0, 0.0648, 0.0185, 0.02843, 1.0, 0.0648, 0.0185, 0.02843, 1.0, 0.0648, 0.0185, 0.02843, 1.0, 0.0648, 0.0185, 0.02843, 1.0, 0.02956, 0.009134, 0.0137, 1.0, 0.02956, 0.009134, 0.0137, 1.0, 0.02956, 0.009134, 0.0137, 1.0, 0.02956, 0.009134, 0.0137, 1.0, 0.02956, 0.009134, 0.0137, 1.0, 0.02956, 0.009134, 0.0137, 1.0, 0.02956, 0.009134, 0.0137, 1.0, 0.02956, 0.009134, 0.0137, 1.0, 0.0648, 0.0185, 0.02843, 1.0, 0.02956, 0.009134, 0.0137, 1.0, 0.02956, 0.009134, 0.0137, 1.0, 0.0648, 0.0185, 0.02843, 1.0, 0.0648, 0.0185, 0.02843, 1.0, 0.0648, 0.0185, 0.02843, 1.0, 0.02956, 0.009134, 0.0137, 1.0, 0.02956, 0.009134, 0.0137, 1.0, 0.0648, 0.0185, 0.02843, 1.0, 0.0648, 0.0185, 0.02843, 1.0, 0.0648, 0.0185, 0.02843, 1.0, 0.0648, 0.0185, 0.02843, 1.0, 0.0648, 0.0185, 0.02843, 1.0, 0.0648, 0.0185, 0.02843, 1.0, 0.0648, 0.0185, 0.02843, 1.0, 0.0648, 0.0185, 0.02843, 1.0, 0.0648, 0.0185, 0.02843, 1.0, 0.0648, 0.0185, 0.02843, 1.0, 0.0648, 0.0185, 0.02843, 1.0, 0.0648, 0.0185, 0.02843, 1.0, 0.0648, 0.0185, 0.02843, 1.0, 0.0648, 0.0185, 0.02843, 1.0, 0.0648, 0.0185, 0.02843, 1.0, 0.0648, 0.0185, 0.02843, 1.0, 0.02956, 0.009134, 0.0137, 1.0, 0.02956, 0.009134, 0.0137, 1.0, 0.02956, 0.009134, 0.0137, 1.0, 0.02956, 0.009134, 0.0137, 1.0, 0.02956, 0.009134, 0.0137, 1.0, 0.02956, 0.009134, 0.0137, 1.0, 0.02956, 0.009134, 0.0137, 1.0, 0.02956, 0.009134, 0.0137, 1.0, 0.0648, 0.0185, 0.02843, 1.0, 0.02956, 0.009134, 0.0137, 1.0, 0.02956, 0.009134, 0.0137, 1.0, 0.0648, 0.0185, 0.02843, 1.0, 0.0648, 0.0185, 0.02843, 1.0, 0.0648, 0.0185, 0.02843, 1.0, 0.02956, 0.009134, 0.0137, 1.0, 0.02956, 0.009134, 0.0137, 1.0])
me_cube_002.update()

# ---- objects
ob_bud = bpy.data.objects.new('bud', me_cube)
ob_light = bpy.data.objects.new('Light', light_light)
ob_camera = bpy.data.objects.new('Camera', cam_camera)
ob_stem = bpy.data.objects.new('stem', me_cube_001)
ob_leaf_r = bpy.data.objects.new('leaf_R', me_plane)
ob_leaf_l = bpy.data.objects.new('leaf_L', me_plane_001)
ob_headphones = bpy.data.objects.new('headphones', me_cube_002)

# ---- transforms, parenting, visibility, modifiers, constraints
ob_bud.location = (0.0, 0.0, 0.0)
ob_bud.lock_rotations_4d = False
ob_bud.empty_display_type = 'ARROWS'
ob_bud.lineart.crease_threshold = 0.0
ob_light.location = (4.076, 1.005, 5.904)
ob_light.rotation_euler = (0.6503, 0.05522, 1.866)
ob_light.lock_rotations_4d = False
ob_light.empty_display_type = 'ARROWS'
ob_light.color = (0.0, 0.0, 0.0, 0.0)
ob_light.lineart.crease_threshold = 0.0
ob_camera.location = (7.359, -6.926, 4.958)
ob_camera.rotation_euler = (1.109, 0.0, 0.8149)
ob_camera.lock_rotations_4d = False
ob_camera.empty_display_type = 'ARROWS'
ob_camera.color = (0.0, 0.0, 0.0, 0.0)
ob_camera.display_type = 'WIRE'
ob_camera.lineart.crease_threshold = 0.0
ob_stem.location = (0.0, 0.0, 0.0)
ob_leaf_r.location = (0.0, 0.0, 0.0)
ob_leaf_l.location = (0.0, 0.0, 0.0)
ob_headphones.location = (0.0, 0.05378, 0.0)
ob_headphones.scale = (1.031, 1.0, 1.0)

# ---- collection membership
col_collection.objects.link(ob_bud)
col_collection.objects.link(ob_light)
col_collection.objects.link(ob_camera)
col_collection.objects.link(ob_stem)
col_collection.objects.link(ob_leaf_r)
col_collection.objects.link(ob_leaf_l)
col_collection.objects.link(ob_headphones)

# ---- scene / render settings (as saved in the file)
scene.camera = ob_camera
scene.frame_start = 1; scene.frame_end = 250; scene.frame_set(1)
scene.render.engine = 'BLENDER_EEVEE_NEXT'
bpy.context.view_layer.update()
